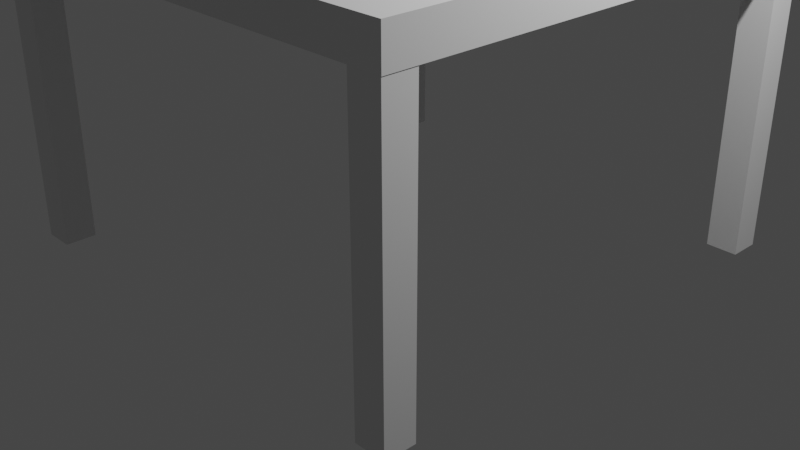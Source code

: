 # Source: Furniture.blend  (saved by Blender 3.4.6; exported with 4.5.12 LTS)
import bpy
from mathutils import Matrix  # noqa: F401  (used for matrix-valued properties, if any)

bpy.ops.wm.read_factory_settings(use_empty=True)
scene = bpy.context.scene
scene.name = 'Scene'

# ---- collections
col_collection_1_1 = bpy.data.collections.new('Collection 1 1'); scene.collection.children.link(col_collection_1_1)
col_collection_1 = bpy.data.collections.new('Collection 1'); scene.collection.children.link(col_collection_1)
col_collection = bpy.data.collections.new('Collection'); scene.collection.children.link(col_collection)

# ---- materials (node trees are filled in below, after node groups)
mat_material = bpy.data.materials.new('Material')
mat_material.alpha_threshold = 0.0
mat_material.use_transparent_shadow = False
mat_material.roughness = 0.5
mat_material.line_color = (0.0, 0.0, 0.0, 1.0)

# ---- material node trees
mat_material.use_nodes = True; mat_material.node_tree.nodes.clear()
_N = mat_material.node_tree.nodes; _L = mat_material.node_tree.links
n0 = _N.new('ShaderNodeOutputMaterial'); n0.name = 'Material Output'; n0.location = (300, 300)
n1 = _N.new('ShaderNodeBsdfPrincipled'); n1.name = 'Principled BSDF'; n1.location = (10, 300)
n1.distribution = 'GGX'
n1.subsurface_method = 'RANDOM_WALK_SKIN'
n1.inputs[3].default_value = 1.45
n1.inputs[27].default_value = (0.0, 0.0, 0.0, 1.0)
n1.inputs[28].default_value = 1.0
_L.new(n1.outputs[0], n0.inputs[0])
n0.is_active_output = True

# ---- world
world_world = bpy.data.worlds.new('World'); scene.world = world_world
world_world.use_nodes = True; world_world.node_tree.nodes.clear()
_N = world_world.node_tree.nodes; _L = world_world.node_tree.links
n0 = _N.new('ShaderNodeOutputWorld'); n0.name = 'World Output'; n0.location = (300, 300)
n1 = _N.new('ShaderNodeBackground'); n1.name = 'Background'; n1.location = (10, 300)
n1.inputs[0].default_value = (0.05088, 0.05088, 0.05088, 1.0)
_L.new(n1.outputs[0], n0.inputs[0])
n0.is_active_output = True
world_world.color = (0.05088, 0.05088, 0.05088)
world_world.use_sun_shadow = False
world_world.sun_shadow_jitter_overblur = 0.0

# ---- cameras
cam_camera = bpy.data.cameras.new('Camera')
cam_camera.clip_end = 100.0
cam_camera.ortho_scale = 7.314

# ---- lights
light_light = bpy.data.lights.new('Light', 'POINT')
light_light.transmission_factor = 0.0
light_light.energy = 1000.0
light_light.shadow_soft_size = 0.1
light_light.shadow_maximum_resolution = 0.006
light_light.use_absolute_resolution = True

# ---- meshes
me_cylinder = bpy.data.meshes.new('Cylinder')
me_cylinder.from_pydata([(-3.911e-08, 0.959, 0.5091), (-7.185e-08, 0.9247, 1.0), (0.1871, 0.9406, 0.5091), (0.1804, 0.9069, 1.0), (0.367, 0.886, 0.5091), (0.3539, 0.8543, 1.0), (0.5328, 0.7974, 0.5091), (0.5137, 0.7688, 1.0), (0.6781, 0.6781, 0.5091), (0.6538, 0.6538, 1.0), (0.7974, 0.5328, 0.5091), (0.7688, 0.5137, 1.0), (0.886, 0.367, 0.5091), (0.8543, 0.3539, 1.0), (0.9406, 0.1871, 0.5091), (0.9069, 0.1804, 1.0), (0.959, 6.111e-10, 0.5091), (0.9247, 1.123e-09, 1.0), (0.9406, -0.1871, 0.5091), (0.9069, -0.1804, 1.0), (0.886, -0.367, 0.5091), (0.8543, -0.3539, 1.0), (0.7974, -0.5328, 0.5091), (0.7688, -0.5137, 1.0), (0.6781, -0.6781, 0.5091), (0.6538, -0.6538, 1.0), (0.5328, -0.7974, 0.5091), (0.5137, -0.7688, 1.0), (0.367, -0.886, 0.5091), (0.3539, -0.8543, 1.0), (0.1871, -0.9406, 0.5091), (0.1804, -0.9069, 1.0), (-3.911e-08, -0.959, 0.5091), (-7.185e-08, -0.9247, 1.0), (-0.1871, -0.9406, 0.5091), (-0.1804, -0.9069, 1.0), (-0.367, -0.886, 0.5091), (-0.3539, -0.8543, 1.0), (-0.5328, -0.7974, 0.5091), (-0.5137, -0.7688, 1.0), (-0.6781, -0.6781, 0.5091), (-0.6538, -0.6538, 1.0), (-0.7974, -0.5328, 0.5091), (-0.7688, -0.5137, 1.0), (-0.886, -0.367, 0.5091), (-0.8543, -0.3539, 1.0), (-0.9406, -0.1871, 0.5091), (-0.9069, -0.1804, 1.0), (-0.959, 6.111e-10, 0.5091), (-0.9247, 1.123e-09, 1.0), (-0.9406, 0.1871, 0.5091), (-0.9069, 0.1804, 1.0), (-0.886, 0.367, 0.5091), (-0.8543, 0.3539, 1.0), (-0.7974, 0.5328, 0.5091), (-0.7688, 0.5137, 1.0), (-0.6781, 0.6781, 0.5091), (-0.6538, 0.6538, 1.0), (-0.5328, 0.7974, 0.5091), (-0.5137, 0.7688, 1.0), (-0.367, 0.886, 0.5091), (-0.3539, 0.8543, 1.0), (-0.1871, 0.9406, 0.5091), (-0.1804, 0.9069, 1.0), (0.0, 1.0, 0.8006), (0.1951, 0.9808, 0.8006), (0.3827, 0.9239, 0.8006), (0.5556, 0.8315, 0.8006), (0.7071, 0.7071, 0.8006), (0.8315, 0.5556, 0.8006), (0.9239, 0.3827, 0.8006), (0.9808, 0.1951, 0.8006), (1.0, 0.0, 0.8006), (0.9808, -0.1951, 0.8006), (0.9239, -0.3827, 0.8006), (0.8315, -0.5556, 0.8006), (0.7071, -0.7071, 0.8006), (0.5556, -0.8315, 0.8006), (0.3827, -0.9239, 0.8006), (0.1951, -0.9808, 0.8006), (0.0, -1.0, 0.8006), (-0.1951, -0.9808, 0.8006), (-0.3827, -0.9239, 0.8006), (-0.5556, -0.8315, 0.8006), (-0.7071, -0.7071, 0.8006), (-0.8315, -0.5556, 0.8006), (-0.9239, -0.3827, 0.8006), (-0.9808, -0.1951, 0.8006), (-1.0, 0.0, 0.8006), (-0.9808, 0.1951, 0.8006), (-0.9239, 0.3827, 0.8006), (-0.8315, 0.5556, 0.8006), (-0.7071, 0.7071, 0.8006), (-0.5556, 0.8315, 0.8006), (-0.3827, 0.9239, 0.8006), (-0.1951, 0.9808, 0.8006), (-1.168e-08, 0.9878, 0.9048), (0.1927, 0.9688, 0.9048), (0.378, 0.9126, 0.9048), (0.5488, 0.8213, 0.9048), (0.6984, 0.6984, 0.9048), (0.8213, 0.5488, 0.9048), (0.9126, 0.378, 0.9048), (0.9688, 0.1927, 0.9048), (0.9878, 1.825e-10, 0.9048), (0.9688, -0.1927, 0.9048), (0.9126, -0.378, 0.9048), (0.8213, -0.5488, 0.9048), (0.6984, -0.6984, 0.9048), (0.5488, -0.8213, 0.9048), (0.378, -0.9126, 0.9048), (0.1927, -0.9688, 0.9048), (-1.168e-08, -0.9878, 0.9048), (-0.1927, -0.9688, 0.9048), (-0.378, -0.9126, 0.9048), (-0.5488, -0.8213, 0.9048), (-0.6984, -0.6984, 0.9048), (-0.8213, -0.5488, 0.9048), (-0.9126, -0.378, 0.9048), (-0.9688, -0.1927, 0.9048), (-0.9878, 1.825e-10, 0.9048), (-0.9688, 0.1927, 0.9048), (-0.9126, 0.378, 0.9048), (-0.8213, 0.5488, 0.9048), (-0.6984, 0.6984, 0.9048), (-0.5488, 0.8213, 0.9048), (-0.378, 0.9126, 0.9048), (-0.1927, 0.9688, 0.9048), (0.1951, 0.9808, 0.5752), (0.3827, 0.9239, 0.5752), (0.5556, 0.8315, 0.5752), (0.7071, 0.7071, 0.5752), (0.8315, 0.5556, 0.5752), (0.9239, 0.3827, 0.5752), (0.9808, 0.1951, 0.5752), (1.0, 0.0, 0.5752), (0.9808, -0.1951, 0.5752), (0.9239, -0.3827, 0.5752), (0.8315, -0.5556, 0.5752), (0.7071, -0.7071, 0.5752), (0.5556, -0.8315, 0.5752), (0.3827, -0.9239, 0.5752), (0.1951, -0.9808, 0.5752), (0.0, -1.0, 0.5752), (-0.1951, -0.9808, 0.5752), (-0.3827, -0.9239, 0.5752), (-0.5556, -0.8315, 0.5752), (-0.7071, -0.7071, 0.5752), (-0.8315, -0.5556, 0.5752), (-0.9239, -0.3827, 0.5752), (-0.9808, -0.1951, 0.5752), (-1.0, 0.0, 0.5752), (-0.9808, 0.1951, 0.5752), (-0.9239, 0.3827, 0.5752), (-0.8315, 0.5556, 0.5752), (-0.7071, 0.7071, 0.5752), (-0.5556, 0.8315, 0.5752), (-0.3827, 0.9239, 0.5752), (-0.1951, 0.9808, 0.5752), (0.0, 1.0, 0.5752)], [], [(96, 1, 3, 97), (97, 3, 5, 98), (98, 5, 7, 99), (99, 7, 9, 100), (100, 9, 11, 101), (101, 11, 13, 102), (102, 13, 15, 103), (103, 15, 17, 104), (104, 17, 19, 105), (105, 19, 21, 106), (106, 21, 23, 107), (107, 23, 25, 108), (108, 25, 27, 109), (109, 27, 29, 110), (110, 29, 31, 111), (111, 31, 33, 112), (112, 33, 35, 113), (113, 35, 37, 114), (114, 37, 39, 115), (115, 39, 41, 116), (116, 41, 43, 117), (117, 43, 45, 118), (118, 45, 47, 119), (119, 47, 49, 120), (120, 49, 51, 121), (121, 51, 53, 122), (122, 53, 55, 123), (123, 55, 57, 124), (124, 57, 59, 125), (125, 59, 61, 126), (3, 1, 63, 61, 59, 57, 55, 53, 51, 49, 47, 45, 43, 41, 39, 37, 35, 33, 31, 29, 27, 25, 23, 21, 19, 17, 15, 13, 11, 9, 7, 5), (126, 61, 63, 127), (127, 63, 1, 96), (0, 2, 4, 6, 8, 10, 12, 14, 16, 18, 20, 22, 24, 26, 28, 30, 32, 34, 36, 38, 40, 42, 44, 46, 48, 50, 52, 54, 56, 58, 60, 62), (158, 95, 64, 159), (157, 94, 95, 158), (156, 93, 94, 157), (155, 92, 93, 156), (154, 91, 92, 155), (153, 90, 91, 154), (152, 89, 90, 153), (151, 88, 89, 152), (150, 87, 88, 151), (149, 86, 87, 150), (148, 85, 86, 149), (147, 84, 85, 148), (146, 83, 84, 147), (145, 82, 83, 146), (144, 81, 82, 145), (143, 80, 81, 144), (142, 79, 80, 143), (141, 78, 79, 142), (140, 77, 78, 141), (139, 76, 77, 140), (138, 75, 76, 139), (137, 74, 75, 138), (136, 73, 74, 137), (135, 72, 73, 136), (134, 71, 72, 135), (133, 70, 71, 134), (132, 69, 70, 133), (131, 68, 69, 132), (130, 67, 68, 131), (129, 66, 67, 130), (128, 65, 66, 129), (159, 64, 65, 128), (95, 127, 96, 64), (94, 126, 127, 95), (93, 125, 126, 94), (92, 124, 125, 93), (91, 123, 124, 92), (90, 122, 123, 91), (89, 121, 122, 90), (88, 120, 121, 89), (87, 119, 120, 88), (86, 118, 119, 87), (85, 117, 118, 86), (84, 116, 117, 85), (83, 115, 116, 84), (82, 114, 115, 83), (81, 113, 114, 82), (80, 112, 113, 81), (79, 111, 112, 80), (78, 110, 111, 79), (77, 109, 110, 78), (76, 108, 109, 77), (75, 107, 108, 76), (74, 106, 107, 75), (73, 105, 106, 74), (72, 104, 105, 73), (71, 103, 104, 72), (70, 102, 103, 71), (69, 101, 102, 70), (68, 100, 101, 69), (67, 99, 100, 68), (66, 98, 99, 67), (65, 97, 98, 66), (64, 96, 97, 65), (0, 159, 128, 2), (2, 128, 129, 4), (4, 129, 130, 6), (6, 130, 131, 8), (8, 131, 132, 10), (10, 132, 133, 12), (12, 133, 134, 14), (14, 134, 135, 16), (16, 135, 136, 18), (18, 136, 137, 20), (20, 137, 138, 22), (22, 138, 139, 24), (24, 139, 140, 26), (26, 140, 141, 28), (28, 141, 142, 30), (30, 142, 143, 32), (32, 143, 144, 34), (34, 144, 145, 36), (36, 145, 146, 38), (38, 146, 147, 40), (40, 147, 148, 42), (42, 148, 149, 44), (44, 149, 150, 46), (46, 150, 151, 48), (48, 151, 152, 50), (50, 152, 153, 52), (52, 153, 154, 54), (54, 154, 155, 56), (56, 155, 156, 58), (58, 156, 157, 60), (60, 157, 158, 62), (62, 158, 159, 0)])
_uv = me_cylinder.uv_layers.new(name='UVMap')
_uv.uv.foreach_set('vector', [1.0, 0.9031, 1.0, 1.0, 0.9688, 1.0, 0.9688, 0.9031, 0.9688, 0.9031, 0.9688, 1.0, 0.9375, 1.0, 0.9375, 0.9031, 0.9375, 0.9031, 0.9375, 1.0, 0.9062, 1.0, 0.9062, 0.9031, 0.9062, 0.9031, 0.9062, 1.0, 0.875, 1.0, 0.875, 0.9031, 0.875, 0.9031, 0.875, 1.0, 0.8438, 1.0, 0.8438, 0.9031, 0.8438, 0.9031, 0.8438, 1.0, 0.8125, 1.0, 0.8125, 0.9031, 0.8125, 0.9031, 0.8125, 1.0, 0.7812, 1.0, 0.7812, 0.9031, 0.7812, 0.9031, 0.7812, 1.0, 0.75, 1.0, 0.75, 0.9031, 0.75, 0.9031, 0.75, 1.0, 0.7188, 1.0, 0.7188, 0.9031, 0.7188, 0.9031, 0.7188, 1.0, 0.6875, 1.0, 0.6875, 0.9031, 0.6875, 0.9031, 0.6875, 1.0, 0.6562, 1.0, 0.6562, 0.9031, 0.6562, 0.9031, 0.6562, 1.0, 0.625, 1.0, 0.625, 0.9031, 0.625, 0.9031, 0.625, 1.0, 0.5938, 1.0, 0.5938, 0.9031, 0.5938, 0.9031, 0.5938, 1.0, 0.5625, 1.0, 0.5625, 0.9031, 0.5625, 0.9031, 0.5625, 1.0, 0.5312, 1.0, 0.5312, 0.9031, 0.5312, 0.9031, 0.5312, 1.0, 0.5, 1.0, 0.5, 0.9031, 0.5, 0.9031, 0.5, 1.0, 0.4688, 1.0, 0.4688, 0.9031, 0.4688, 0.9031, 0.4688, 1.0, 0.4375, 1.0, 0.4375, 0.9031, 0.4375, 0.9031, 0.4375, 1.0, 0.4062, 1.0, 0.4062, 0.9031, 0.4062, 0.9031, 0.4062, 1.0, 0.375, 1.0, 0.375, 0.9031, 0.375, 0.9031, 0.375, 1.0, 0.3438, 1.0, 0.3438, 0.9031, 0.3438, 0.9031, 0.3438, 1.0, 0.3125, 1.0, 0.3125, 0.9031, 0.3125, 0.9031, 0.3125, 1.0, 0.2812, 1.0, 0.2812, 0.9031, 0.2812, 0.9031, 0.2812, 1.0, 0.25, 1.0, 0.25, 0.9031, 0.25, 0.9031, 0.25, 1.0, 0.2188, 1.0, 0.2188, 0.9031, 0.2188, 0.9031, 0.2188, 1.0, 0.1875, 1.0, 0.1875, 0.9031, 0.1875, 0.9031, 0.1875, 1.0, 0.1562, 1.0, 0.1562, 0.9031, 0.1562, 0.9031, 0.1562, 1.0, 0.125, 1.0, 0.125, 0.9031, 0.125, 0.9031, 0.125, 1.0, 0.09375, 1.0, 0.09375, 0.9031, 0.09375, 0.9031, 0.09375, 1.0, 0.0625, 1.0, 0.0625, 0.9031, 0.2968, 0.4854, 0.25, 0.49, 0.2032, 0.4854, 0.1582, 0.4717, 0.1167, 0.4496, 0.08029, 0.4197, 0.05045, 0.3833, 0.02827, 0.3418, 0.01461, 0.2968, 0.01, 0.25, 0.01461, 0.2032, 0.02827, 0.1582, 0.05045, 0.1167, 0.08029, 0.08029, 0.1167, 0.05045, 0.1582, 0.02827, 0.2032, 0.01461, 0.25, 0.01, 0.2968, 0.01461, 0.3418, 0.02827, 0.3833, 0.05045, 0.4197, 0.08029, 0.4496, 0.1167, 0.4717, 0.1582, 0.4854, 0.2032, 0.49, 0.25, 0.4854, 0.2968, 0.4717, 0.3418, 0.4496, 0.3833, 0.4197, 0.4197, 0.3833, 0.4496, 0.3418, 0.4717, 0.0625, 0.9031, 0.0625, 1.0, 0.03125, 1.0, 0.03125, 0.9031, 0.03125, 0.9031, 0.03125, 1.0, 0.0, 1.0, 0.0, 0.9031, 0.75, 0.49, 0.7968, 0.4854, 0.8418, 0.4717, 0.8833, 0.4496, 0.9197, 0.4197, 0.9496, 0.3833, 0.9717, 0.3418, 0.9854, 0.2968, 0.99, 0.25, 0.9854, 0.2032, 0.9717, 0.1582, 0.9496, 0.1167, 0.9197, 0.08029, 0.8833, 0.05045, 0.8418, 0.02827, 0.7968, 0.01461, 0.75, 0.01, 0.7032, 0.01461, 0.6582, 0.02827, 0.6167, 0.05045, 0.5803, 0.08029, 0.5504, 0.1167, 0.5283, 0.1582, 0.5146, 0.2032, 0.51, 0.25, 0.5146, 0.2968, 0.5283, 0.3418, 0.5504, 0.3833, 0.5803, 0.4197, 0.6167, 0.4496, 0.6582, 0.4717, 0.7032, 0.4854, 0.03125, 0.5674, 0.03125, 0.7969, 0.0, 0.7969, 0.0, 0.5674, 0.0625, 0.5674, 0.0625, 0.7969, 0.03125, 0.7969, 0.03125, 0.5674, 0.09375, 0.5674, 0.09375, 0.7969, 0.0625, 0.7969, 0.0625, 0.5674, 0.125, 0.5674, 0.125, 0.7969, 0.09375, 0.7969, 0.09375, 0.5674, 0.1562, 0.5674, 0.1562, 0.7969, 0.125, 0.7969, 0.125, 0.5674, 0.1875, 0.5674, 0.1875, 0.7969, 0.1562, 0.7969, 0.1562, 0.5674, 0.2188, 0.5674, 0.2188, 0.7969, 0.1875, 0.7969, 0.1875, 0.5674, 0.25, 0.5674, 0.25, 0.7969, 0.2188, 0.7969, 0.2188, 0.5674, 0.2812, 0.5674, 0.2812, 0.7969, 0.25, 0.7969, 0.25, 0.5674, 0.3125, 0.5674, 0.3125, 0.7969, 0.2812, 0.7969, 0.2812, 0.5674, 0.3438, 0.5674, 0.3438, 0.7969, 0.3125, 0.7969, 0.3125, 0.5674, 0.375, 0.5674, 0.375, 0.7969, 0.3438, 0.7969, 0.3438, 0.5674, 0.4062, 0.5674, 0.4062, 0.7969, 0.375, 0.7969, 0.375, 0.5674, 0.4375, 0.5674, 0.4375, 0.7969, 0.4062, 0.7969, 0.4062, 0.5674, 0.4688, 0.5674, 0.4688, 0.7969, 0.4375, 0.7969, 0.4375, 0.5674, 0.5, 0.5674, 0.5, 0.7969, 0.4688, 0.7969, 0.4688, 0.5674, 0.5312, 0.5674, 0.5312, 0.7969, 0.5, 0.7969, 0.5, 0.5674, 0.5625, 0.5674, 0.5625, 0.7969, 0.5312, 0.7969, 0.5312, 0.5674, 0.5938, 0.5674, 0.5938, 0.7969, 0.5625, 0.7969, 0.5625, 0.5674, 0.625, 0.5674, 0.625, 0.7969, 0.5938, 0.7969, 0.5938, 0.5674, 0.6562, 0.5674, 0.6562, 0.7969, 0.625, 0.7969, 0.625, 0.5674, 0.6875, 0.5674, 0.6875, 0.7969, 0.6562, 0.7969, 0.6562, 0.5674, 0.7188, 0.5674, 0.7188, 0.7969, 0.6875, 0.7969, 0.6875, 0.5674, 0.75, 0.5674, 0.75, 0.7969, 0.7188, 0.7969, 0.7188, 0.5674, 0.7812, 0.5674, 0.7812, 0.7969, 0.75, 0.7969, 0.75, 0.5674, 0.8125, 0.5674, 0.8125, 0.7969, 0.7812, 0.7969, 0.7812, 0.5674, 0.8438, 0.5674, 0.8438, 0.7969, 0.8125, 0.7969, 0.8125, 0.5674, 0.875, 0.5674, 0.875, 0.7969, 0.8438, 0.7969, 0.8438, 0.5674, 0.9062, 0.5674, 0.9062, 0.7969, 0.875, 0.7969, 0.875, 0.5674, 0.9375, 0.5674, 0.9375, 0.7969, 0.9062, 0.7969, 0.9062, 0.5674, 0.9688, 0.5674, 0.9688, 0.7969, 0.9375, 0.7969, 0.9375, 0.5674, 1.0, 0.5674, 1.0, 0.7969, 0.9688, 0.7969, 0.9688, 0.5674, 0.03125, 0.7969, 0.03125, 0.9031, 0.0, 0.9031, 0.0, 0.7969, 0.0625, 0.7969, 0.0625, 0.9031, 0.03125, 0.9031, 0.03125, 0.7969, 0.09375, 0.7969, 0.09375, 0.9031, 0.0625, 0.9031, 0.0625, 0.7969, 0.125, 0.7969, 0.125, 0.9031, 0.09375, 0.9031, 0.09375, 0.7969, 0.1562, 0.7969, 0.1562, 0.9031, 0.125, 0.9031, 0.125, 0.7969, 0.1875, 0.7969, 0.1875, 0.9031, 0.1562, 0.9031, 0.1562, 0.7969, 0.2188, 0.7969, 0.2188, 0.9031, 0.1875, 0.9031, 0.1875, 0.7969, 0.25, 0.7969, 0.25, 0.9031, 0.2188, 0.9031, 0.2188, 0.7969, 0.2812, 0.7969, 0.2812, 0.9031, 0.25, 0.9031, 0.25, 0.7969, 0.3125, 0.7969, 0.3125, 0.9031, 0.2812, 0.9031, 0.2812, 0.7969, 0.3438, 0.7969, 0.3438, 0.9031, 0.3125, 0.9031, 0.3125, 0.7969, 0.375, 0.7969, 0.375, 0.9031, 0.3438, 0.9031, 0.3438, 0.7969, 0.4062, 0.7969, 0.4062, 0.9031, 0.375, 0.9031, 0.375, 0.7969, 0.4375, 0.7969, 0.4375, 0.9031, 0.4062, 0.9031, 0.4062, 0.7969, 0.4688, 0.7969, 0.4688, 0.9031, 0.4375, 0.9031, 0.4375, 0.7969, 0.5, 0.7969, 0.5, 0.9031, 0.4688, 0.9031, 0.4688, 0.7969, 0.5312, 0.7969, 0.5312, 0.9031, 0.5, 0.9031, 0.5, 0.7969, 0.5625, 0.7969, 0.5625, 0.9031, 0.5312, 0.9031, 0.5312, 0.7969, 0.5938, 0.7969, 0.5938, 0.9031, 0.5625, 0.9031, 0.5625, 0.7969, 0.625, 0.7969, 0.625, 0.9031, 0.5938, 0.9031, 0.5938, 0.7969, 0.6562, 0.7969, 0.6562, 0.9031, 0.625, 0.9031, 0.625, 0.7969, 0.6875, 0.7969, 0.6875, 0.9031, 0.6562, 0.9031, 0.6562, 0.7969, 0.7188, 0.7969, 0.7188, 0.9031, 0.6875, 0.9031, 0.6875, 0.7969, 0.75, 0.7969, 0.75, 0.9031, 0.7188, 0.9031, 0.7188, 0.7969, 0.7812, 0.7969, 0.7812, 0.9031, 0.75, 0.9031, 0.75, 0.7969, 0.8125, 0.7969, 0.8125, 0.9031, 0.7812, 0.9031, 0.7812, 0.7969, 0.8438, 0.7969, 0.8438, 0.9031, 0.8125, 0.9031, 0.8125, 0.7969, 0.875, 0.7969, 0.875, 0.9031, 0.8438, 0.9031, 0.8438, 0.7969, 0.9062, 0.7969, 0.9062, 0.9031, 0.875, 0.9031, 0.875, 0.7969, 0.9375, 0.7969, 0.9375, 0.9031, 0.9062, 0.9031, 0.9062, 0.7969, 0.9688, 0.7969, 0.9688, 0.9031, 0.9375, 0.9031, 0.9375, 0.7969, 1.0, 0.7969, 1.0, 0.9031, 0.9688, 0.9031, 0.9688, 0.7969, 1.0, 0.5, 1.0, 0.5674, 0.9688, 0.5674, 0.9688, 0.5, 0.9688, 0.5, 0.9688, 0.5674, 0.9375, 0.5674, 0.9375, 0.5, 0.9375, 0.5, 0.9375, 0.5674, 0.9062, 0.5674, 0.9062, 0.5, 0.9062, 0.5, 0.9062, 0.5674, 0.875, 0.5674, 0.875, 0.5, 0.875, 0.5, 0.875, 0.5674, 0.8438, 0.5674, 0.8438, 0.5, 0.8438, 0.5, 0.8438, 0.5674, 0.8125, 0.5674, 0.8125, 0.5, 0.8125, 0.5, 0.8125, 0.5674, 0.7812, 0.5674, 0.7812, 0.5, 0.7812, 0.5, 0.7812, 0.5674, 0.75, 0.5674, 0.75, 0.5, 0.75, 0.5, 0.75, 0.5674, 0.7188, 0.5674, 0.7188, 0.5, 0.7188, 0.5, 0.7188, 0.5674, 0.6875, 0.5674, 0.6875, 0.5, 0.6875, 0.5, 0.6875, 0.5674, 0.6562, 0.5674, 0.6562, 0.5, 0.6562, 0.5, 0.6562, 0.5674, 0.625, 0.5674, 0.625, 0.5, 0.625, 0.5, 0.625, 0.5674, 0.5938, 0.5674, 0.5938, 0.5, 0.5938, 0.5, 0.5938, 0.5674, 0.5625, 0.5674, 0.5625, 0.5, 0.5625, 0.5, 0.5625, 0.5674, 0.5312, 0.5674, 0.5312, 0.5, 0.5312, 0.5, 0.5312, 0.5674, 0.5, 0.5674, 0.5, 0.5, 0.5, 0.5, 0.5, 0.5674, 0.4688, 0.5674, 0.4688, 0.5, 0.4688, 0.5, 0.4688, 0.5674, 0.4375, 0.5674, 0.4375, 0.5, 0.4375, 0.5, 0.4375, 0.5674, 0.4062, 0.5674, 0.4062, 0.5, 0.4062, 0.5, 0.4062, 0.5674, 0.375, 0.5674, 0.375, 0.5, 0.375, 0.5, 0.375, 0.5674, 0.3438, 0.5674, 0.3438, 0.5, 0.3438, 0.5, 0.3438, 0.5674, 0.3125, 0.5674, 0.3125, 0.5, 0.3125, 0.5, 0.3125, 0.5674, 0.2812, 0.5674, 0.2812, 0.5, 0.2812, 0.5, 0.2812, 0.5674, 0.25, 0.5674, 0.25, 0.5, 0.25, 0.5, 0.25, 0.5674, 0.2188, 0.5674, 0.2188, 0.5, 0.2188, 0.5, 0.2188, 0.5674, 0.1875, 0.5674, 0.1875, 0.5, 0.1875, 0.5, 0.1875, 0.5674, 0.1562, 0.5674, 0.1562, 0.5, 0.1562, 0.5, 0.1562, 0.5674, 0.125, 0.5674, 0.125, 0.5, 0.125, 0.5, 0.125, 0.5674, 0.09375, 0.5674, 0.09375, 0.5, 0.09375, 0.5, 0.09375, 0.5674, 0.0625, 0.5674, 0.0625, 0.5, 0.0625, 0.5, 0.0625, 0.5674, 0.03125, 0.5674, 0.03125, 0.5, 0.03125, 0.5, 0.03125, 0.5674, 0.0, 0.5674, 0.0, 0.5])
me_cylinder.update()
me_cylinder_001 = bpy.data.meshes.new('Cylinder.001')
me_cylinder_001.from_pydata([(-0.385, 0.1195, 0.06025), (-0.3106, 0.1492, 0.3336), (-0.3656, 0.1159, 0.0551), (-0.2843, 0.1442, 0.3266), (-0.3473, 0.1084, 0.05013), (-0.2594, 0.1341, 0.3199), (-0.3309, 0.0973, 0.04553), (-0.237, 0.119, 0.3136), (-0.3168, 0.08311, 0.04148), (-0.2179, 0.09977, 0.3081), (-0.3057, 0.06635, 0.03814), (-0.2029, 0.077, 0.3036), (-0.298, 0.04764, 0.03562), (-0.1924, 0.0516, 0.3002), (-0.294, 0.02772, 0.03404), (-0.187, 0.02455, 0.298), (-0.2938, 0.007343, 0.03344), (-0.1867, -0.003119, 0.2972), (-0.2975, -0.0127, 0.03386), (-0.1917, -0.03034, 0.2978), (-0.3049, -0.03165, 0.03528), (-0.2018, -0.05607, 0.2997), (-0.3157, -0.04876, 0.03763), (-0.2165, -0.07931, 0.3029), (-0.3295, -0.0634, 0.04084), (-0.2352, -0.09917, 0.3073), (-0.3458, -0.07498, 0.04478), (-0.2574, -0.1149, 0.3126), (-0.364, -0.08306, 0.04929), (-0.282, -0.1259, 0.3187), (-0.3833, -0.08735, 0.05421), (-0.3083, -0.1317, 0.3254), (-0.403, -0.08766, 0.05934), (-0.335, -0.1321, 0.3324), (-0.4224, -0.084, 0.06449), (-0.3614, -0.1271, 0.3394), (-0.4407, -0.07649, 0.06946), (-0.3862, -0.117, 0.3461), (-0.4572, -0.06543, 0.07406), (-0.4086, -0.1019, 0.3524), (-0.4713, -0.05124, 0.07811), (-0.4277, -0.08267, 0.3579), (-0.4824, -0.03448, 0.08145), (-0.4428, -0.05991, 0.3624), (-0.4901, -0.01577, 0.08397), (-0.4532, -0.03451, 0.3658), (-0.4941, 0.004151, 0.08555), (-0.4587, -0.007453, 0.368), (-0.4942, 0.02453, 0.08615), (-0.4589, 0.02022, 0.3688), (-0.4906, 0.04457, 0.08573), (-0.4539, 0.04744, 0.3682), (-0.4832, 0.06352, 0.08431), (-0.4439, 0.07316, 0.3663), (-0.4724, 0.08063, 0.08196), (-0.4292, 0.09641, 0.3631), (-0.4585, 0.09527, 0.07875), (-0.4104, 0.1163, 0.3587), (-0.4422, 0.1068, 0.07481), (-0.3883, 0.132, 0.3534), (-0.4241, 0.1149, 0.0703), (-0.3636, 0.143, 0.3473), (-0.4047, 0.1192, 0.06538), (-0.3374, 0.1488, 0.3406), (0.03411, 0.1112, 1.548), (0.007798, 0.1162, 1.555), (0.05895, 0.101, 1.542), (0.08135, 0.086, 1.535), (0.1005, 0.06674, 1.53), (0.1155, 0.04397, 1.525), (0.126, 0.01857, 1.522), (0.1314, -0.008483, 1.52), (0.1317, -0.03615, 1.519), (0.1267, -0.06337, 1.52), (0.1166, -0.0891, 1.522), (0.1019, -0.1123, 1.525), (0.08317, -0.1322, 1.529), (0.06103, -0.1479, 1.534), (0.03637, -0.1589, 1.541), (0.01014, -0.1647, 1.547), (-0.01665, -0.1652, 1.554), (-0.04296, -0.1602, 1.561), (-0.0678, -0.15, 1.568), (-0.0902, -0.135, 1.574), (-0.1093, -0.1157, 1.58), (-0.1244, -0.09294, 1.584), (-0.1348, -0.06754, 1.588), (-0.1403, -0.04049, 1.59), (-0.1405, -0.01282, 1.591), (-0.1355, 0.0144, 1.59), (-0.1255, 0.04013, 1.588), (-0.1108, 0.06337, 1.585), (-0.09202, 0.08324, 1.581), (-0.06988, 0.09897, 1.575), (-0.04522, 0.1099, 1.569), (-0.01899, 0.1158, 1.562), (-0.3735, 0.1558, 0.09217), (-0.3472, 0.1508, 0.08517), (-0.3224, 0.1406, 0.07843), (-0.3, 0.1256, 0.07218), (-0.2809, 0.1063, 0.06668), (-0.2658, 0.08353, 0.06214), (-0.2553, 0.05813, 0.05873), (-0.2499, 0.03108, 0.05657), (-0.2496, 0.003409, 0.05577), (-0.2546, -0.02381, 0.05633), (-0.2647, -0.04954, 0.05825), (-0.2794, -0.07278, 0.06145), (-0.2981, -0.09265, 0.06581), (-0.3203, -0.1084, 0.07115), (-0.345, -0.1194, 0.07728), (-0.3712, -0.1252, 0.08396), (-0.398, -0.1256, 0.09093), (-0.4243, -0.1206, 0.09792), (-0.4491, -0.1104, 0.1047), (-0.4715, -0.09541, 0.1109), (-0.4906, -0.07615, 0.1164), (-0.5057, -0.05338, 0.121), (-0.5162, -0.02798, 0.1244), (-0.5216, -0.0009253, 0.1265), (-0.5218, 0.02674, 0.1273), (-0.5168, 0.05396, 0.1268), (-0.5068, 0.07969, 0.1248), (-0.4921, 0.1029, 0.1216), (-0.4733, 0.1228, 0.1173), (-0.4512, 0.1385, 0.1119), (-0.4265, 0.1495, 0.1058), (-0.4003, 0.1553, 0.09914)], [], [(96, 1, 3, 97), (97, 3, 5, 98), (98, 5, 7, 99), (99, 7, 9, 100), (100, 9, 11, 101), (101, 11, 13, 102), (102, 13, 15, 103), (103, 15, 17, 104), (104, 17, 19, 105), (105, 19, 21, 106), (106, 21, 23, 107), (107, 23, 25, 108), (108, 25, 27, 109), (109, 27, 29, 110), (110, 29, 31, 111), (111, 31, 33, 112), (112, 33, 35, 113), (113, 35, 37, 114), (114, 37, 39, 115), (115, 39, 41, 116), (116, 41, 43, 117), (117, 43, 45, 118), (118, 45, 47, 119), (119, 47, 49, 120), (120, 49, 51, 121), (121, 51, 53, 122), (122, 53, 55, 123), (123, 55, 57, 124), (124, 57, 59, 125), (125, 59, 61, 126), (21, 19, 73, 74), (126, 61, 63, 127), (127, 63, 1, 96), (0, 2, 4, 6, 8, 10, 12, 14, 16, 18, 20, 22, 24, 26, 28, 30, 32, 34, 36, 38, 40, 42, 44, 46, 48, 50, 52, 54, 56, 58, 60, 62), (64, 65, 95, 94, 93, 92, 91, 90, 89, 88, 87, 86, 85, 84, 83, 82, 81, 80, 79, 78, 77, 76, 75, 74, 73, 72, 71, 70, 69, 68, 67, 66), (39, 37, 82, 83), (57, 55, 91, 92), (13, 11, 69, 70), (31, 29, 78, 79), (49, 47, 87, 88), (5, 3, 64, 66), (23, 21, 74, 75), (41, 39, 83, 84), (59, 57, 92, 93), (15, 13, 70, 71), (33, 31, 79, 80), (51, 49, 88, 89), (7, 5, 66, 67), (25, 23, 75, 76), (43, 41, 84, 85), (61, 59, 93, 94), (17, 15, 71, 72), (35, 33, 80, 81), (53, 51, 89, 90), (9, 7, 67, 68), (27, 25, 76, 77), (45, 43, 85, 86), (63, 61, 94, 95), (19, 17, 72, 73), (37, 35, 81, 82), (55, 53, 90, 91), (11, 9, 68, 69), (29, 27, 77, 78), (47, 45, 86, 87), (3, 1, 65, 64), (1, 63, 95, 65), (62, 127, 96, 0), (60, 126, 127, 62), (58, 125, 126, 60), (56, 124, 125, 58), (54, 123, 124, 56), (52, 122, 123, 54), (50, 121, 122, 52), (48, 120, 121, 50), (46, 119, 120, 48), (44, 118, 119, 46), (42, 117, 118, 44), (40, 116, 117, 42), (38, 115, 116, 40), (36, 114, 115, 38), (34, 113, 114, 36), (32, 112, 113, 34), (30, 111, 112, 32), (28, 110, 111, 30), (26, 109, 110, 28), (24, 108, 109, 26), (22, 107, 108, 24), (20, 106, 107, 22), (18, 105, 106, 20), (16, 104, 105, 18), (14, 103, 104, 16), (12, 102, 103, 14), (10, 101, 102, 12), (8, 100, 101, 10), (6, 99, 100, 8), (4, 98, 99, 6), (2, 97, 98, 4), (0, 96, 97, 2)])
_uv = me_cylinder_001.uv_layers.new(name='UVMap')
_uv.uv.foreach_set('vector', [1.0, 0.5581, 1.0, 1.0, 0.9688, 1.0, 0.9688, 0.5581, 0.9688, 0.5581, 0.9688, 1.0, 0.9375, 1.0, 0.9375, 0.5581, 0.9375, 0.5581, 0.9375, 1.0, 0.9062, 1.0, 0.9062, 0.5581, 0.9062, 0.5581, 0.9062, 1.0, 0.875, 1.0, 0.875, 0.5581, 0.875, 0.5581, 0.875, 1.0, 0.8438, 1.0, 0.8438, 0.5581, 0.8438, 0.5581, 0.8438, 1.0, 0.8125, 1.0, 0.8125, 0.5581, 0.8125, 0.5581, 0.8125, 1.0, 0.7812, 1.0, 0.7812, 0.5581, 0.7812, 0.5581, 0.7812, 1.0, 0.75, 1.0, 0.75, 0.5581, 0.75, 0.5581, 0.75, 1.0, 0.7188, 1.0, 0.7188, 0.5581, 0.7188, 0.5581, 0.7188, 1.0, 0.6875, 1.0, 0.6875, 0.5581, 0.6875, 0.5581, 0.6875, 1.0, 0.6562, 1.0, 0.6563, 0.5581, 0.6563, 0.5581, 0.6562, 1.0, 0.625, 1.0, 0.625, 0.5581, 0.625, 0.5581, 0.625, 1.0, 0.5938, 1.0, 0.5938, 0.5581, 0.5938, 0.5581, 0.5938, 1.0, 0.5625, 1.0, 0.5625, 0.5581, 0.5625, 0.5581, 0.5625, 1.0, 0.5312, 1.0, 0.5312, 0.5581, 0.5312, 0.5581, 0.5312, 1.0, 0.5, 1.0, 0.5, 0.5581, 0.5, 0.5581, 0.5, 1.0, 0.4688, 1.0, 0.4688, 0.5581, 0.4688, 0.5581, 0.4688, 1.0, 0.4375, 1.0, 0.4375, 0.5581, 0.4375, 0.5581, 0.4375, 1.0, 0.4062, 1.0, 0.4062, 0.5581, 0.4062, 0.5581, 0.4062, 1.0, 0.375, 1.0, 0.375, 0.5581, 0.375, 0.5581, 0.375, 1.0, 0.3438, 1.0, 0.3438, 0.5581, 0.3438, 0.5581, 0.3438, 1.0, 0.3125, 1.0, 0.3125, 0.5581, 0.3125, 0.5581, 0.3125, 1.0, 0.2812, 1.0, 0.2812, 0.5581, 0.2812, 0.5581, 0.2812, 1.0, 0.25, 1.0, 0.25, 0.5581, 0.25, 0.5581, 0.25, 1.0, 0.2188, 1.0, 0.2188, 0.5581, 0.2188, 0.5581, 0.2188, 1.0, 0.1875, 1.0, 0.1875, 0.5581, 0.1875, 0.5581, 0.1875, 1.0, 0.1562, 1.0, 0.1562, 0.5581, 0.1562, 0.5581, 0.1562, 1.0, 0.125, 1.0, 0.125, 0.5581, 0.125, 0.5581, 0.125, 1.0, 0.09375, 1.0, 0.09375, 0.5581, 0.09375, 0.5581, 0.09375, 1.0, 0.0625, 1.0, 0.0625, 0.5581, 0.6875, 1.0, 0.7188, 1.0, 0.7188, 1.0, 0.6875, 1.0, 0.0625, 0.5581, 0.0625, 1.0, 0.03125, 1.0, 0.03125, 0.5581, 0.03125, 0.5581, 0.03125, 1.0, 0.0, 1.0, 0.0, 0.5581, 0.75, 0.49, 0.7968, 0.4854, 0.8418, 0.4717, 0.8833, 0.4496, 0.9197, 0.4197, 0.9496, 0.3833, 0.9717, 0.3418, 0.9854, 0.2968, 0.99, 0.25, 0.9854, 0.2032, 0.9717, 0.1582, 0.9496, 0.1167, 0.9197, 0.08029, 0.8833, 0.05045, 0.8418, 0.02827, 0.7968, 0.01461, 0.75, 0.01, 0.7032, 0.01461, 0.6582, 0.02827, 0.6167, 0.05045, 0.5803, 0.08029, 0.5504, 0.1167, 0.5283, 0.1582, 0.5146, 0.2032, 0.51, 0.25, 0.5146, 0.2968, 0.5283, 0.3418, 0.5504, 0.3833, 0.5803, 0.4197, 0.6167, 0.4496, 0.6582, 0.4717, 0.7032, 0.4854, 0.2968, 0.4854, 0.25, 0.49, 0.2032, 0.4854, 0.1582, 0.4717, 0.1167, 0.4496, 0.08029, 0.4197, 0.05045, 0.3833, 0.02827, 0.3418, 0.01461, 0.2968, 0.01, 0.25, 0.01461, 0.2032, 0.02827, 0.1582, 0.05045, 0.1167, 0.08029, 0.08029, 0.1167, 0.05045, 0.1582, 0.02827, 0.2032, 0.01461, 0.25, 0.01, 0.2968, 0.01461, 0.3418, 0.02827, 0.3833, 0.05045, 0.4197, 0.08029, 0.4496, 0.1167, 0.4717, 0.1582, 0.4854, 0.2032, 0.49, 0.25, 0.4854, 0.2968, 0.4717, 0.3418, 0.4496, 0.3833, 0.4197, 0.4197, 0.3833, 0.4496, 0.3418, 0.4717, 0.4062, 1.0, 0.4375, 1.0, 0.4375, 1.0, 0.4062, 1.0, 0.125, 1.0, 0.1562, 1.0, 0.1562, 1.0, 0.125, 1.0, 0.8125, 1.0, 0.8438, 1.0, 0.8438, 1.0, 0.8125, 1.0, 0.5312, 1.0, 0.5625, 1.0, 0.5625, 1.0, 0.5312, 1.0, 0.25, 1.0, 0.2812, 1.0, 0.2812, 1.0, 0.25, 1.0, 0.9375, 1.0, 0.9688, 1.0, 0.9688, 1.0, 0.9375, 1.0, 0.6562, 1.0, 0.6875, 1.0, 0.6875, 1.0, 0.6562, 1.0, 0.375, 1.0, 0.4062, 1.0, 0.4062, 1.0, 0.375, 1.0, 0.09375, 1.0, 0.125, 1.0, 0.125, 1.0, 0.09375, 1.0, 0.7812, 1.0, 0.8125, 1.0, 0.8125, 1.0, 0.7812, 1.0, 0.5, 1.0, 0.5312, 1.0, 0.5312, 1.0, 0.5, 1.0, 0.2188, 1.0, 0.25, 1.0, 0.25, 1.0, 0.2188, 1.0, 0.9062, 1.0, 0.9375, 1.0, 0.9375, 1.0, 0.9062, 1.0, 0.625, 1.0, 0.6562, 1.0, 0.6562, 1.0, 0.625, 1.0, 0.3438, 1.0, 0.375, 1.0, 0.375, 1.0, 0.3438, 1.0, 0.0625, 1.0, 0.09375, 1.0, 0.09375, 1.0, 0.0625, 1.0, 0.75, 1.0, 0.7812, 1.0, 0.7812, 1.0, 0.75, 1.0, 0.4688, 1.0, 0.5, 1.0, 0.5, 1.0, 0.4688, 1.0, 0.1875, 1.0, 0.2188, 1.0, 0.2188, 1.0, 0.1875, 1.0, 0.875, 1.0, 0.9062, 1.0, 0.9062, 1.0, 0.875, 1.0, 0.5938, 1.0, 0.625, 1.0, 0.625, 1.0, 0.5938, 1.0, 0.3125, 1.0, 0.3438, 1.0, 0.3438, 1.0, 0.3125, 1.0, 0.03125, 1.0, 0.0625, 1.0, 0.0625, 1.0, 0.03125, 1.0, 0.7188, 1.0, 0.75, 1.0, 0.75, 1.0, 0.7188, 1.0, 0.4375, 1.0, 0.4688, 1.0, 0.4688, 1.0, 0.4375, 1.0, 0.1562, 1.0, 0.1875, 1.0, 0.1875, 1.0, 0.1562, 1.0, 0.8438, 1.0, 0.875, 1.0, 0.875, 1.0, 0.8438, 1.0, 0.5625, 1.0, 0.5938, 1.0, 0.5938, 1.0, 0.5625, 1.0, 0.2812, 1.0, 0.3125, 1.0, 0.3125, 1.0, 0.2812, 1.0, 0.9688, 1.0, 1.0, 1.0, 1.0, 1.0, 0.9688, 1.0, 0.0, 1.0, 0.03125, 1.0, 0.03125, 1.0, 0.0, 1.0, 0.03125, 0.5, 0.03125, 0.5581, 0.0, 0.5581, 0.0, 0.5, 0.0625, 0.5, 0.0625, 0.5581, 0.03125, 0.5581, 0.03125, 0.5, 0.09375, 0.5, 0.09375, 0.5581, 0.0625, 0.5581, 0.0625, 0.5, 0.125, 0.5, 0.125, 0.5581, 0.09375, 0.5581, 0.09375, 0.5, 0.1562, 0.5, 0.1562, 0.5581, 0.125, 0.5581, 0.125, 0.5, 0.1875, 0.5, 0.1875, 0.5581, 0.1562, 0.5581, 0.1562, 0.5, 0.2188, 0.5, 0.2188, 0.5581, 0.1875, 0.5581, 0.1875, 0.5, 0.25, 0.5, 0.25, 0.5581, 0.2188, 0.5581, 0.2188, 0.5, 0.2812, 0.5, 0.2812, 0.5581, 0.25, 0.5581, 0.25, 0.5, 0.3125, 0.5, 0.3125, 0.5581, 0.2812, 0.5581, 0.2812, 0.5, 0.3438, 0.5, 0.3438, 0.5581, 0.3125, 0.5581, 0.3125, 0.5, 0.375, 0.5, 0.375, 0.5581, 0.3438, 0.5581, 0.3438, 0.5, 0.4062, 0.5, 0.4062, 0.5581, 0.375, 0.5581, 0.375, 0.5, 0.4375, 0.5, 0.4375, 0.5581, 0.4062, 0.5581, 0.4062, 0.5, 0.4688, 0.5, 0.4688, 0.5581, 0.4375, 0.5581, 0.4375, 0.5, 0.5, 0.5, 0.5, 0.5581, 0.4688, 0.5581, 0.4688, 0.5, 0.5312, 0.5, 0.5312, 0.5581, 0.5, 0.5581, 0.5, 0.5, 0.5625, 0.5, 0.5625, 0.5581, 0.5312, 0.5581, 0.5312, 0.5, 0.5938, 0.5, 0.5938, 0.5581, 0.5625, 0.5581, 0.5625, 0.5, 0.625, 0.5, 0.625, 0.5581, 0.5938, 0.5581, 0.5938, 0.5, 0.6562, 0.5, 0.6563, 0.5581, 0.625, 0.5581, 0.625, 0.5, 0.6875, 0.5, 0.6875, 0.5581, 0.6563, 0.5581, 0.6562, 0.5, 0.7188, 0.5, 0.7188, 0.5581, 0.6875, 0.5581, 0.6875, 0.5, 0.75, 0.5, 0.75, 0.5581, 0.7188, 0.5581, 0.7188, 0.5, 0.7812, 0.5, 0.7812, 0.5581, 0.75, 0.5581, 0.75, 0.5, 0.8125, 0.5, 0.8125, 0.5581, 0.7812, 0.5581, 0.7812, 0.5, 0.8438, 0.5, 0.8438, 0.5581, 0.8125, 0.5581, 0.8125, 0.5, 0.875, 0.5, 0.875, 0.5581, 0.8438, 0.5581, 0.8438, 0.5, 0.9062, 0.5, 0.9062, 0.5581, 0.875, 0.5581, 0.875, 0.5, 0.9375, 0.5, 0.9375, 0.5581, 0.9062, 0.5581, 0.9062, 0.5, 0.9688, 0.5, 0.9688, 0.5581, 0.9375, 0.5581, 0.9375, 0.5, 1.0, 0.5, 1.0, 0.5581, 0.9688, 0.5581, 0.9688, 0.5])
me_cylinder_001.update()
me_cylinder_002 = bpy.data.meshes.new('Cylinder.002')
me_cylinder_002.from_pydata([(-0.3849, 0.1211, 0.06026), (-0.3106, 0.1492, 0.3336), (-0.3652, 0.1174, 0.05503), (-0.2843, 0.1442, 0.3266), (-0.3466, 0.1098, 0.04998), (-0.2594, 0.1341, 0.3199), (-0.3299, 0.09854, 0.04532), (-0.237, 0.119, 0.3136), (-0.3156, 0.08414, 0.0412), (-0.2179, 0.09977, 0.3081), (-0.3043, 0.06712, 0.03781), (-0.2029, 0.077, 0.3036), (-0.2965, 0.04813, 0.03526), (-0.1924, 0.0516, 0.3002), (-0.2924, 0.0279, 0.03365), (-0.187, 0.02455, 0.298), (-0.2923, 0.007211, 0.03304), (-0.1867, -0.003119, 0.2972), (-0.296, -0.01314, 0.03347), (-0.1917, -0.03034, 0.2978), (-0.3035, -0.03237, 0.0349), (-0.2018, -0.05607, 0.2997), (-0.3145, -0.04975, 0.03729), (-0.2165, -0.07931, 0.3029), (-0.3285, -0.06461, 0.04055), (-0.2352, -0.09917, 0.3073), (-0.3451, -0.07636, 0.04455), (-0.2574, -0.1149, 0.3126), (-0.3635, -0.08458, 0.04913), (-0.282, -0.1259, 0.3187), (-0.3831, -0.08892, 0.05412), (-0.3083, -0.1317, 0.3254), (-0.4032, -0.08924, 0.05933), (-0.335, -0.1321, 0.3324), (-0.4228, -0.08552, 0.06456), (-0.3614, -0.1271, 0.3394), (-0.4414, -0.0779, 0.06961), (-0.3862, -0.117, 0.3461), (-0.4581, -0.06667, 0.07427), (-0.4086, -0.1019, 0.3524), (-0.4724, -0.05227, 0.07839), (-0.4277, -0.08267, 0.3579), (-0.4837, -0.03525, 0.08178), (-0.4428, -0.05991, 0.3624), (-0.4915, -0.01626, 0.08433), (-0.4532, -0.03451, 0.3658), (-0.4956, 0.003971, 0.08594), (-0.4587, -0.007453, 0.368), (-0.4958, 0.02466, 0.08655), (-0.4589, 0.02022, 0.3688), (-0.492, 0.04501, 0.08612), (-0.4539, 0.04744, 0.3682), (-0.4845, 0.06424, 0.08469), (-0.4439, 0.07316, 0.3663), (-0.4735, 0.08162, 0.0823), (-0.4292, 0.09641, 0.3631), (-0.4595, 0.09648, 0.07904), (-0.4104, 0.1163, 0.3587), (-0.443, 0.1082, 0.07504), (-0.3883, 0.132, 0.3534), (-0.4245, 0.1164, 0.07046), (-0.3636, 0.143, 0.3473), (-0.4049, 0.1208, 0.06547), (-0.3374, 0.1488, 0.3406), (0.03411, 0.1112, 1.548), (0.007798, 0.1162, 1.555), (0.05895, 0.101, 1.542), (0.08135, 0.086, 1.535), (0.1005, 0.06674, 1.53), (0.1155, 0.04397, 1.525), (0.126, 0.01857, 1.522), (0.1314, -0.008483, 1.52), (0.1317, -0.03615, 1.519), (0.1267, -0.06337, 1.52), (0.1166, -0.0891, 1.522), (0.1019, -0.1123, 1.525), (0.08317, -0.1322, 1.529), (0.06103, -0.1479, 1.534), (0.03637, -0.1589, 1.541), (0.01014, -0.1647, 1.547), (-0.01665, -0.1652, 1.554), (-0.04296, -0.1602, 1.561), (-0.0678, -0.15, 1.568), (-0.0902, -0.135, 1.574), (-0.1093, -0.1157, 1.58), (-0.1244, -0.09294, 1.584), (-0.1348, -0.06754, 1.588), (-0.1403, -0.04049, 1.59), (-0.1405, -0.01282, 1.591), (-0.1355, 0.0144, 1.59), (-0.1255, 0.04013, 1.588), (-0.1108, 0.06337, 1.585), (-0.09202, 0.08324, 1.581), (-0.06988, 0.09897, 1.575), (-0.04522, 0.1099, 1.569), (-0.01899, 0.1158, 1.562), (-0.3744, 0.1558, 0.08898), (-0.348, 0.1509, 0.08199), (-0.3232, 0.1407, 0.07524), (-0.3008, 0.1256, 0.069), (-0.2817, 0.1064, 0.0635), (-0.2666, 0.08362, 0.05896), (-0.2562, 0.05822, 0.05554), (-0.2507, 0.03116, 0.05339), (-0.2505, 0.003495, 0.05258), (-0.2555, -0.02373, 0.05315), (-0.2655, -0.04945, 0.05507), (-0.2802, -0.07269, 0.05827), (-0.299, -0.09256, 0.06263), (-0.3211, -0.1083, 0.06797), (-0.3458, -0.1193, 0.0741), (-0.372, -0.1251, 0.08078), (-0.3988, -0.1255, 0.08775), (-0.4251, -0.1205, 0.09474), (-0.4499, -0.1103, 0.1015), (-0.4723, -0.09532, 0.1077), (-0.4915, -0.07606, 0.1132), (-0.5065, -0.05329, 0.1178), (-0.517, -0.02789, 0.1212), (-0.5224, -0.0008392, 0.1233), (-0.5227, 0.02683, 0.1241), (-0.5177, 0.05405, 0.1236), (-0.5076, 0.07978, 0.1217), (-0.4929, 0.103, 0.1185), (-0.4742, 0.1229, 0.1141), (-0.452, 0.1386, 0.1088), (-0.4274, 0.1496, 0.1026), (-0.4011, 0.1554, 0.09595)], [], [(96, 1, 3, 97), (97, 3, 5, 98), (98, 5, 7, 99), (99, 7, 9, 100), (100, 9, 11, 101), (101, 11, 13, 102), (102, 13, 15, 103), (103, 15, 17, 104), (104, 17, 19, 105), (105, 19, 21, 106), (106, 21, 23, 107), (107, 23, 25, 108), (108, 25, 27, 109), (109, 27, 29, 110), (110, 29, 31, 111), (111, 31, 33, 112), (112, 33, 35, 113), (113, 35, 37, 114), (114, 37, 39, 115), (115, 39, 41, 116), (116, 41, 43, 117), (117, 43, 45, 118), (118, 45, 47, 119), (119, 47, 49, 120), (120, 49, 51, 121), (121, 51, 53, 122), (122, 53, 55, 123), (123, 55, 57, 124), (124, 57, 59, 125), (125, 59, 61, 126), (21, 19, 73, 74), (126, 61, 63, 127), (127, 63, 1, 96), (0, 2, 4, 6, 8, 10, 12, 14, 16, 18, 20, 22, 24, 26, 28, 30, 32, 34, 36, 38, 40, 42, 44, 46, 48, 50, 52, 54, 56, 58, 60, 62), (64, 65, 95, 94, 93, 92, 91, 90, 89, 88, 87, 86, 85, 84, 83, 82, 81, 80, 79, 78, 77, 76, 75, 74, 73, 72, 71, 70, 69, 68, 67, 66), (39, 37, 82, 83), (57, 55, 91, 92), (13, 11, 69, 70), (31, 29, 78, 79), (49, 47, 87, 88), (5, 3, 64, 66), (23, 21, 74, 75), (41, 39, 83, 84), (59, 57, 92, 93), (15, 13, 70, 71), (33, 31, 79, 80), (51, 49, 88, 89), (7, 5, 66, 67), (25, 23, 75, 76), (43, 41, 84, 85), (61, 59, 93, 94), (17, 15, 71, 72), (35, 33, 80, 81), (53, 51, 89, 90), (9, 7, 67, 68), (27, 25, 76, 77), (45, 43, 85, 86), (63, 61, 94, 95), (19, 17, 72, 73), (37, 35, 81, 82), (55, 53, 90, 91), (11, 9, 68, 69), (29, 27, 77, 78), (47, 45, 86, 87), (3, 1, 65, 64), (1, 63, 95, 65), (62, 127, 96, 0), (60, 126, 127, 62), (58, 125, 126, 60), (56, 124, 125, 58), (54, 123, 124, 56), (52, 122, 123, 54), (50, 121, 122, 52), (48, 120, 121, 50), (46, 119, 120, 48), (44, 118, 119, 46), (42, 117, 118, 44), (40, 116, 117, 42), (38, 115, 116, 40), (36, 114, 115, 38), (34, 113, 114, 36), (32, 112, 113, 34), (30, 111, 112, 32), (28, 110, 111, 30), (26, 109, 110, 28), (24, 108, 109, 26), (22, 107, 108, 24), (20, 106, 107, 22), (18, 105, 106, 20), (16, 104, 105, 18), (14, 103, 104, 16), (12, 102, 103, 14), (10, 101, 102, 12), (8, 100, 101, 10), (6, 99, 100, 8), (4, 98, 99, 6), (2, 97, 98, 4), (0, 96, 97, 2)])
_uv = me_cylinder_002.uv_layers.new(name='UVMap')
_uv.uv.foreach_set('vector', [1.0, 0.5523, 1.0, 1.0, 0.9688, 1.0, 0.9688, 0.5523, 0.9688, 0.5523, 0.9688, 1.0, 0.9375, 1.0, 0.9375, 0.5523, 0.9375, 0.5523, 0.9375, 1.0, 0.9062, 1.0, 0.9062, 0.5523, 0.9062, 0.5523, 0.9062, 1.0, 0.875, 1.0, 0.875, 0.5523, 0.875, 0.5523, 0.875, 1.0, 0.8438, 1.0, 0.8438, 0.5523, 0.8438, 0.5523, 0.8438, 1.0, 0.8125, 1.0, 0.8125, 0.5523, 0.8125, 0.5523, 0.8125, 1.0, 0.7812, 1.0, 0.7812, 0.5523, 0.7812, 0.5523, 0.7812, 1.0, 0.75, 1.0, 0.75, 0.5523, 0.75, 0.5523, 0.75, 1.0, 0.7188, 1.0, 0.7188, 0.5523, 0.7188, 0.5523, 0.7188, 1.0, 0.6875, 1.0, 0.6875, 0.5523, 0.6875, 0.5523, 0.6875, 1.0, 0.6562, 1.0, 0.6562, 0.5523, 0.6562, 0.5523, 0.6562, 1.0, 0.625, 1.0, 0.625, 0.5523, 0.625, 0.5523, 0.625, 1.0, 0.5938, 1.0, 0.5938, 0.5523, 0.5938, 0.5523, 0.5938, 1.0, 0.5625, 1.0, 0.5625, 0.5523, 0.5625, 0.5523, 0.5625, 1.0, 0.5312, 1.0, 0.5312, 0.5523, 0.5312, 0.5523, 0.5312, 1.0, 0.5, 1.0, 0.5, 0.5523, 0.5, 0.5523, 0.5, 1.0, 0.4688, 1.0, 0.4688, 0.5523, 0.4688, 0.5523, 0.4688, 1.0, 0.4375, 1.0, 0.4375, 0.5523, 0.4375, 0.5523, 0.4375, 1.0, 0.4062, 1.0, 0.4062, 0.5523, 0.4062, 0.5523, 0.4062, 1.0, 0.375, 1.0, 0.375, 0.5523, 0.375, 0.5523, 0.375, 1.0, 0.3438, 1.0, 0.3438, 0.5523, 0.3438, 0.5523, 0.3438, 1.0, 0.3125, 1.0, 0.3125, 0.5523, 0.3125, 0.5523, 0.3125, 1.0, 0.2812, 1.0, 0.2812, 0.5523, 0.2812, 0.5523, 0.2812, 1.0, 0.25, 1.0, 0.25, 0.5523, 0.25, 0.5523, 0.25, 1.0, 0.2188, 1.0, 0.2188, 0.5523, 0.2188, 0.5523, 0.2188, 1.0, 0.1875, 1.0, 0.1875, 0.5523, 0.1875, 0.5523, 0.1875, 1.0, 0.1562, 1.0, 0.1562, 0.5523, 0.1562, 0.5523, 0.1562, 1.0, 0.125, 1.0, 0.125, 0.5523, 0.125, 0.5523, 0.125, 1.0, 0.09375, 1.0, 0.09375, 0.5523, 0.09375, 0.5523, 0.09375, 1.0, 0.0625, 1.0, 0.0625, 0.5523, 0.6875, 1.0, 0.7188, 1.0, 0.7188, 1.0, 0.6875, 1.0, 0.0625, 0.5523, 0.0625, 1.0, 0.03125, 1.0, 0.03125, 0.5523, 0.03125, 0.5523, 0.03125, 1.0, 0.0, 1.0, 0.0, 0.5523, 0.75, 0.49, 0.7968, 0.4854, 0.8418, 0.4717, 0.8833, 0.4496, 0.9197, 0.4197, 0.9496, 0.3833, 0.9717, 0.3418, 0.9854, 0.2968, 0.99, 0.25, 0.9854, 0.2032, 0.9717, 0.1582, 0.9496, 0.1167, 0.9197, 0.08029, 0.8833, 0.05045, 0.8418, 0.02827, 0.7968, 0.01461, 0.75, 0.01, 0.7032, 0.01461, 0.6582, 0.02827, 0.6167, 0.05045, 0.5803, 0.08029, 0.5504, 0.1167, 0.5283, 0.1582, 0.5146, 0.2032, 0.51, 0.25, 0.5146, 0.2968, 0.5283, 0.3418, 0.5504, 0.3833, 0.5803, 0.4197, 0.6167, 0.4496, 0.6582, 0.4717, 0.7032, 0.4854, 0.2968, 0.4854, 0.25, 0.49, 0.2032, 0.4854, 0.1582, 0.4717, 0.1167, 0.4496, 0.08029, 0.4197, 0.05045, 0.3833, 0.02827, 0.3418, 0.01461, 0.2968, 0.01, 0.25, 0.01461, 0.2032, 0.02827, 0.1582, 0.05045, 0.1167, 0.08029, 0.08029, 0.1167, 0.05045, 0.1582, 0.02827, 0.2032, 0.01461, 0.25, 0.01, 0.2968, 0.01461, 0.3418, 0.02827, 0.3833, 0.05045, 0.4197, 0.08029, 0.4496, 0.1167, 0.4717, 0.1582, 0.4854, 0.2032, 0.49, 0.25, 0.4854, 0.2968, 0.4717, 0.3418, 0.4496, 0.3833, 0.4197, 0.4197, 0.3833, 0.4496, 0.3418, 0.4717, 0.4062, 1.0, 0.4375, 1.0, 0.4375, 1.0, 0.4062, 1.0, 0.125, 1.0, 0.1562, 1.0, 0.1562, 1.0, 0.125, 1.0, 0.8125, 1.0, 0.8438, 1.0, 0.8438, 1.0, 0.8125, 1.0, 0.5312, 1.0, 0.5625, 1.0, 0.5625, 1.0, 0.5312, 1.0, 0.25, 1.0, 0.2812, 1.0, 0.2812, 1.0, 0.25, 1.0, 0.9375, 1.0, 0.9688, 1.0, 0.9688, 1.0, 0.9375, 1.0, 0.6562, 1.0, 0.6875, 1.0, 0.6875, 1.0, 0.6562, 1.0, 0.375, 1.0, 0.4062, 1.0, 0.4062, 1.0, 0.375, 1.0, 0.09375, 1.0, 0.125, 1.0, 0.125, 1.0, 0.09375, 1.0, 0.7812, 1.0, 0.8125, 1.0, 0.8125, 1.0, 0.7812, 1.0, 0.5, 1.0, 0.5312, 1.0, 0.5312, 1.0, 0.5, 1.0, 0.2188, 1.0, 0.25, 1.0, 0.25, 1.0, 0.2188, 1.0, 0.9062, 1.0, 0.9375, 1.0, 0.9375, 1.0, 0.9062, 1.0, 0.625, 1.0, 0.6562, 1.0, 0.6562, 1.0, 0.625, 1.0, 0.3438, 1.0, 0.375, 1.0, 0.375, 1.0, 0.3438, 1.0, 0.0625, 1.0, 0.09375, 1.0, 0.09375, 1.0, 0.0625, 1.0, 0.75, 1.0, 0.7812, 1.0, 0.7812, 1.0, 0.75, 1.0, 0.4688, 1.0, 0.5, 1.0, 0.5, 1.0, 0.4688, 1.0, 0.1875, 1.0, 0.2188, 1.0, 0.2188, 1.0, 0.1875, 1.0, 0.875, 1.0, 0.9062, 1.0, 0.9062, 1.0, 0.875, 1.0, 0.5938, 1.0, 0.625, 1.0, 0.625, 1.0, 0.5938, 1.0, 0.3125, 1.0, 0.3438, 1.0, 0.3438, 1.0, 0.3125, 1.0, 0.03125, 1.0, 0.0625, 1.0, 0.0625, 1.0, 0.03125, 1.0, 0.7188, 1.0, 0.75, 1.0, 0.75, 1.0, 0.7188, 1.0, 0.4375, 1.0, 0.4688, 1.0, 0.4688, 1.0, 0.4375, 1.0, 0.1562, 1.0, 0.1875, 1.0, 0.1875, 1.0, 0.1562, 1.0, 0.8438, 1.0, 0.875, 1.0, 0.875, 1.0, 0.8438, 1.0, 0.5625, 1.0, 0.5938, 1.0, 0.5938, 1.0, 0.5625, 1.0, 0.2812, 1.0, 0.3125, 1.0, 0.3125, 1.0, 0.2812, 1.0, 0.9688, 1.0, 1.0, 1.0, 1.0, 1.0, 0.9688, 1.0, 0.0, 1.0, 0.03125, 1.0, 0.03125, 1.0, 0.0, 1.0, 0.03125, 0.5, 0.03125, 0.5523, 0.0, 0.5523, 0.0, 0.5, 0.0625, 0.5, 0.0625, 0.5523, 0.03125, 0.5523, 0.03125, 0.5, 0.09375, 0.5, 0.09375, 0.5523, 0.0625, 0.5523, 0.0625, 0.5, 0.125, 0.5, 0.125, 0.5523, 0.09375, 0.5523, 0.09375, 0.5, 0.1562, 0.5, 0.1562, 0.5523, 0.125, 0.5523, 0.125, 0.5, 0.1875, 0.5, 0.1875, 0.5523, 0.1562, 0.5523, 0.1562, 0.5, 0.2188, 0.5, 0.2188, 0.5523, 0.1875, 0.5523, 0.1875, 0.5, 0.25, 0.5, 0.25, 0.5523, 0.2188, 0.5523, 0.2188, 0.5, 0.2812, 0.5, 0.2812, 0.5523, 0.25, 0.5523, 0.25, 0.5, 0.3125, 0.5, 0.3125, 0.5523, 0.2812, 0.5523, 0.2812, 0.5, 0.3438, 0.5, 0.3438, 0.5523, 0.3125, 0.5523, 0.3125, 0.5, 0.375, 0.5, 0.375, 0.5523, 0.3438, 0.5523, 0.3438, 0.5, 0.4062, 0.5, 0.4062, 0.5523, 0.375, 0.5523, 0.375, 0.5, 0.4375, 0.5, 0.4375, 0.5523, 0.4062, 0.5523, 0.4062, 0.5, 0.4688, 0.5, 0.4688, 0.5523, 0.4375, 0.5523, 0.4375, 0.5, 0.5, 0.5, 0.5, 0.5523, 0.4688, 0.5523, 0.4688, 0.5, 0.5312, 0.5, 0.5312, 0.5523, 0.5, 0.5523, 0.5, 0.5, 0.5625, 0.5, 0.5625, 0.5523, 0.5312, 0.5523, 0.5312, 0.5, 0.5938, 0.5, 0.5938, 0.5523, 0.5625, 0.5523, 0.5625, 0.5, 0.625, 0.5, 0.625, 0.5523, 0.5938, 0.5523, 0.5938, 0.5, 0.6562, 0.5, 0.6562, 0.5523, 0.625, 0.5523, 0.625, 0.5, 0.6875, 0.5, 0.6875, 0.5523, 0.6562, 0.5523, 0.6562, 0.5, 0.7188, 0.5, 0.7188, 0.5523, 0.6875, 0.5523, 0.6875, 0.5, 0.75, 0.5, 0.75, 0.5523, 0.7188, 0.5523, 0.7188, 0.5, 0.7812, 0.5, 0.7812, 0.5523, 0.75, 0.5523, 0.75, 0.5, 0.8125, 0.5, 0.8125, 0.5523, 0.7812, 0.5523, 0.7812, 0.5, 0.8438, 0.5, 0.8438, 0.5523, 0.8125, 0.5523, 0.8125, 0.5, 0.875, 0.5, 0.875, 0.5523, 0.8438, 0.5523, 0.8438, 0.5, 0.9062, 0.5, 0.9062, 0.5523, 0.875, 0.5523, 0.875, 0.5, 0.9375, 0.5, 0.9375, 0.5523, 0.9062, 0.5523, 0.9062, 0.5, 0.9688, 0.5, 0.9688, 0.5523, 0.9375, 0.5523, 0.9375, 0.5, 1.0, 0.5, 1.0, 0.5523, 0.9688, 0.5523, 0.9688, 0.5])
me_cylinder_002.update()
me_cylinder_003 = bpy.data.meshes.new('Cylinder.003')
me_cylinder_003.from_pydata([(-0.3839, 0.1321, 0.06031), (-0.3106, 0.1492, 0.3336), (-0.3622, 0.128, 0.05453), (-0.2843, 0.1442, 0.3266), (-0.3417, 0.1195, 0.04896), (-0.2594, 0.1341, 0.3199), (-0.3232, 0.1071, 0.04381), (-0.237, 0.119, 0.3136), (-0.3074, 0.09124, 0.03927), (-0.2179, 0.09977, 0.3081), (-0.295, 0.07244, 0.03552), (-0.2029, 0.077, 0.3036), (-0.2864, 0.05148, 0.0327), (-0.1924, 0.0516, 0.3002), (-0.2819, 0.02914, 0.03092), (-0.187, 0.02455, 0.298), (-0.2817, 0.006303, 0.03026), (-0.1867, -0.003119, 0.2972), (-0.2858, -0.01617, 0.03073), (-0.1917, -0.03034, 0.2978), (-0.2941, -0.0374, 0.03231), (-0.2018, -0.05607, 0.2997), (-0.3062, -0.05659, 0.03495), (-0.2165, -0.07931, 0.3029), (-0.3217, -0.07299, 0.03855), (-0.2352, -0.09917, 0.3073), (-0.34, -0.08597, 0.04296), (-0.2574, -0.1149, 0.3126), (-0.3603, -0.09504, 0.04802), (-0.282, -0.1259, 0.3187), (-0.382, -0.09984, 0.05353), (-0.3083, -0.1317, 0.3254), (-0.4041, -0.1002, 0.05928), (-0.335, -0.1321, 0.3324), (-0.4258, -0.09608, 0.06506), (-0.3614, -0.1271, 0.3394), (-0.4463, -0.08767, 0.07063), (-0.3862, -0.117, 0.3461), (-0.4648, -0.07527, 0.07578), (-0.4086, -0.1019, 0.3524), (-0.4806, -0.05937, 0.08032), (-0.4277, -0.08267, 0.3579), (-0.493, -0.04057, 0.08407), (-0.4428, -0.05991, 0.3624), (-0.5017, -0.01961, 0.08689), (-0.4532, -0.03451, 0.3658), (-0.5062, 0.002725, 0.08867), (-0.4587, -0.007453, 0.368), (-0.5064, 0.02557, 0.08933), (-0.4589, 0.02022, 0.3688), (-0.5022, 0.04804, 0.08886), (-0.4539, 0.04744, 0.3682), (-0.494, 0.06927, 0.08728), (-0.4439, 0.07316, 0.3663), (-0.4818, 0.08846, 0.08464), (-0.4292, 0.09641, 0.3631), (-0.4663, 0.1049, 0.08104), (-0.4104, 0.1163, 0.3587), (-0.448, 0.1178, 0.07663), (-0.3883, 0.132, 0.3534), (-0.4277, 0.1269, 0.07157), (-0.3636, 0.143, 0.3473), (-0.406, 0.1317, 0.06606), (-0.3374, 0.1488, 0.3406), (0.03411, 0.1112, 1.548), (0.007798, 0.1162, 1.555), (0.05895, 0.101, 1.542), (0.08135, 0.086, 1.535), (0.1005, 0.06674, 1.53), (0.1155, 0.04397, 1.525), (0.126, 0.01857, 1.522), (0.1314, -0.008483, 1.52), (0.1317, -0.03615, 1.519), (0.1267, -0.06337, 1.52), (0.1166, -0.0891, 1.522), (0.1019, -0.1123, 1.525), (0.08317, -0.1322, 1.529), (0.06103, -0.1479, 1.534), (0.03637, -0.1589, 1.541), (0.01014, -0.1647, 1.547), (-0.01665, -0.1652, 1.554), (-0.04296, -0.1602, 1.561), (-0.0678, -0.15, 1.568), (-0.0902, -0.135, 1.574), (-0.1093, -0.1157, 1.58), (-0.1244, -0.09294, 1.584), (-0.1348, -0.06754, 1.588), (-0.1403, -0.04049, 1.59), (-0.1405, -0.01282, 1.591), (-0.1355, 0.0144, 1.59), (-0.1255, 0.04013, 1.588), (-0.1108, 0.06337, 1.585), (-0.09202, 0.08324, 1.581), (-0.06988, 0.09897, 1.575), (-0.04522, 0.1099, 1.569), (-0.01899, 0.1158, 1.562), (-0.375, 0.1559, 0.08645), (-0.3487, 0.1509, 0.07946), (-0.3239, 0.1407, 0.07271), (-0.3015, 0.1257, 0.06647), (-0.2824, 0.1065, 0.06097), (-0.2673, 0.08369, 0.05643), (-0.2568, 0.05829, 0.05301), (-0.2514, 0.03123, 0.05086), (-0.2511, 0.003563, 0.05005), (-0.2561, -0.02366, 0.05062), (-0.2662, -0.04938, 0.05254), (-0.2809, -0.07263, 0.05574), (-0.2996, -0.09249, 0.06009), (-0.3218, -0.1082, 0.06544), (-0.3464, -0.1192, 0.07157), (-0.3727, -0.125, 0.07825), (-0.3995, -0.1254, 0.08522), (-0.4258, -0.1205, 0.09221), (-0.4506, -0.1103, 0.09896), (-0.473, -0.09526, 0.1052), (-0.4921, -0.07599, 0.1107), (-0.5072, -0.05322, 0.1152), (-0.5176, -0.02782, 0.1187), (-0.5231, -0.0007708, 0.1208), (-0.5233, 0.0269, 0.1216), (-0.5183, 0.05412, 0.121), (-0.5083, 0.07984, 0.1191), (-0.4936, 0.1031, 0.1159), (-0.4748, 0.123, 0.1116), (-0.4527, 0.1387, 0.1062), (-0.428, 0.1497, 0.1001), (-0.4018, 0.1555, 0.09342)], [], [(96, 1, 3, 97), (97, 3, 5, 98), (98, 5, 7, 99), (99, 7, 9, 100), (100, 9, 11, 101), (101, 11, 13, 102), (102, 13, 15, 103), (103, 15, 17, 104), (104, 17, 19, 105), (105, 19, 21, 106), (106, 21, 23, 107), (107, 23, 25, 108), (108, 25, 27, 109), (109, 27, 29, 110), (110, 29, 31, 111), (111, 31, 33, 112), (112, 33, 35, 113), (113, 35, 37, 114), (114, 37, 39, 115), (115, 39, 41, 116), (116, 41, 43, 117), (117, 43, 45, 118), (118, 45, 47, 119), (119, 47, 49, 120), (120, 49, 51, 121), (121, 51, 53, 122), (122, 53, 55, 123), (123, 55, 57, 124), (124, 57, 59, 125), (125, 59, 61, 126), (21, 19, 73, 74), (126, 61, 63, 127), (127, 63, 1, 96), (0, 2, 4, 6, 8, 10, 12, 14, 16, 18, 20, 22, 24, 26, 28, 30, 32, 34, 36, 38, 40, 42, 44, 46, 48, 50, 52, 54, 56, 58, 60, 62), (64, 65, 95, 94, 93, 92, 91, 90, 89, 88, 87, 86, 85, 84, 83, 82, 81, 80, 79, 78, 77, 76, 75, 74, 73, 72, 71, 70, 69, 68, 67, 66), (39, 37, 82, 83), (57, 55, 91, 92), (13, 11, 69, 70), (31, 29, 78, 79), (49, 47, 87, 88), (5, 3, 64, 66), (23, 21, 74, 75), (41, 39, 83, 84), (59, 57, 92, 93), (15, 13, 70, 71), (33, 31, 79, 80), (51, 49, 88, 89), (7, 5, 66, 67), (25, 23, 75, 76), (43, 41, 84, 85), (61, 59, 93, 94), (17, 15, 71, 72), (35, 33, 80, 81), (53, 51, 89, 90), (9, 7, 67, 68), (27, 25, 76, 77), (45, 43, 85, 86), (63, 61, 94, 95), (19, 17, 72, 73), (37, 35, 81, 82), (55, 53, 90, 91), (11, 9, 68, 69), (29, 27, 77, 78), (47, 45, 86, 87), (3, 1, 65, 64), (1, 63, 95, 65), (62, 127, 96, 0), (60, 126, 127, 62), (58, 125, 126, 60), (56, 124, 125, 58), (54, 123, 124, 56), (52, 122, 123, 54), (50, 121, 122, 52), (48, 120, 121, 50), (46, 119, 120, 48), (44, 118, 119, 46), (42, 117, 118, 44), (40, 116, 117, 42), (38, 115, 116, 40), (36, 114, 115, 38), (34, 113, 114, 36), (32, 112, 113, 34), (30, 111, 112, 32), (28, 110, 111, 30), (26, 109, 110, 28), (24, 108, 109, 26), (22, 107, 108, 24), (20, 106, 107, 22), (18, 105, 106, 20), (16, 104, 105, 18), (14, 103, 104, 16), (12, 102, 103, 14), (10, 101, 102, 12), (8, 100, 101, 10), (6, 99, 100, 8), (4, 98, 99, 6), (2, 97, 98, 4), (0, 96, 97, 2)])
_uv = me_cylinder_003.uv_layers.new(name='UVMap')
_uv.uv.foreach_set('vector', [1.0, 0.5477, 1.0, 1.0, 0.9688, 1.0, 0.9688, 0.5477, 0.9688, 0.5477, 0.9688, 1.0, 0.9375, 1.0, 0.9375, 0.5477, 0.9375, 0.5477, 0.9375, 1.0, 0.9062, 1.0, 0.9062, 0.5477, 0.9062, 0.5477, 0.9062, 1.0, 0.875, 1.0, 0.875, 0.5477, 0.875, 0.5477, 0.875, 1.0, 0.8438, 1.0, 0.8438, 0.5477, 0.8438, 0.5477, 0.8438, 1.0, 0.8125, 1.0, 0.8125, 0.5477, 0.8125, 0.5477, 0.8125, 1.0, 0.7812, 1.0, 0.7812, 0.5477, 0.7812, 0.5477, 0.7812, 1.0, 0.75, 1.0, 0.75, 0.5477, 0.75, 0.5477, 0.75, 1.0, 0.7188, 1.0, 0.7188, 0.5477, 0.7188, 0.5477, 0.7188, 1.0, 0.6875, 1.0, 0.6875, 0.5477, 0.6875, 0.5477, 0.6875, 1.0, 0.6562, 1.0, 0.6562, 0.5477, 0.6562, 0.5477, 0.6562, 1.0, 0.625, 1.0, 0.625, 0.5477, 0.625, 0.5477, 0.625, 1.0, 0.5938, 1.0, 0.5938, 0.5477, 0.5938, 0.5477, 0.5938, 1.0, 0.5625, 1.0, 0.5625, 0.5477, 0.5625, 0.5477, 0.5625, 1.0, 0.5312, 1.0, 0.5312, 0.5477, 0.5312, 0.5477, 0.5312, 1.0, 0.5, 1.0, 0.5, 0.5477, 0.5, 0.5477, 0.5, 1.0, 0.4688, 1.0, 0.4688, 0.5477, 0.4688, 0.5477, 0.4688, 1.0, 0.4375, 1.0, 0.4375, 0.5477, 0.4375, 0.5477, 0.4375, 1.0, 0.4062, 1.0, 0.4062, 0.5477, 0.4062, 0.5477, 0.4062, 1.0, 0.375, 1.0, 0.375, 0.5477, 0.375, 0.5477, 0.375, 1.0, 0.3438, 1.0, 0.3438, 0.5477, 0.3438, 0.5477, 0.3438, 1.0, 0.3125, 1.0, 0.3125, 0.5477, 0.3125, 0.5477, 0.3125, 1.0, 0.2812, 1.0, 0.2812, 0.5477, 0.2812, 0.5477, 0.2812, 1.0, 0.25, 1.0, 0.25, 0.5477, 0.25, 0.5477, 0.25, 1.0, 0.2188, 1.0, 0.2188, 0.5477, 0.2188, 0.5477, 0.2188, 1.0, 0.1875, 1.0, 0.1875, 0.5477, 0.1875, 0.5477, 0.1875, 1.0, 0.1562, 1.0, 0.1562, 0.5477, 0.1562, 0.5477, 0.1562, 1.0, 0.125, 1.0, 0.125, 0.5477, 0.125, 0.5477, 0.125, 1.0, 0.09375, 1.0, 0.09375, 0.5477, 0.09375, 0.5477, 0.09375, 1.0, 0.0625, 1.0, 0.0625, 0.5477, 0.6875, 1.0, 0.7188, 1.0, 0.7188, 1.0, 0.6875, 1.0, 0.0625, 0.5477, 0.0625, 1.0, 0.03125, 1.0, 0.03125, 0.5477, 0.03125, 0.5477, 0.03125, 1.0, 0.0, 1.0, 0.0, 0.5477, 0.75, 0.49, 0.7968, 0.4854, 0.8418, 0.4717, 0.8833, 0.4496, 0.9197, 0.4197, 0.9496, 0.3833, 0.9717, 0.3418, 0.9854, 0.2968, 0.99, 0.25, 0.9854, 0.2032, 0.9717, 0.1582, 0.9496, 0.1167, 0.9197, 0.08029, 0.8833, 0.05045, 0.8418, 0.02827, 0.7968, 0.01461, 0.75, 0.01, 0.7032, 0.01461, 0.6582, 0.02827, 0.6167, 0.05045, 0.5803, 0.08029, 0.5504, 0.1167, 0.5283, 0.1582, 0.5146, 0.2032, 0.51, 0.25, 0.5146, 0.2968, 0.5283, 0.3418, 0.5504, 0.3833, 0.5803, 0.4197, 0.6167, 0.4496, 0.6582, 0.4717, 0.7032, 0.4854, 0.2968, 0.4854, 0.25, 0.49, 0.2032, 0.4854, 0.1582, 0.4717, 0.1167, 0.4496, 0.08029, 0.4197, 0.05045, 0.3833, 0.02827, 0.3418, 0.01461, 0.2968, 0.01, 0.25, 0.01461, 0.2032, 0.02827, 0.1582, 0.05045, 0.1167, 0.08029, 0.08029, 0.1167, 0.05045, 0.1582, 0.02827, 0.2032, 0.01461, 0.25, 0.01, 0.2968, 0.01461, 0.3418, 0.02827, 0.3833, 0.05045, 0.4197, 0.08029, 0.4496, 0.1167, 0.4717, 0.1582, 0.4854, 0.2032, 0.49, 0.25, 0.4854, 0.2968, 0.4717, 0.3418, 0.4496, 0.3833, 0.4197, 0.4197, 0.3833, 0.4496, 0.3418, 0.4717, 0.4062, 1.0, 0.4375, 1.0, 0.4375, 1.0, 0.4062, 1.0, 0.125, 1.0, 0.1562, 1.0, 0.1562, 1.0, 0.125, 1.0, 0.8125, 1.0, 0.8438, 1.0, 0.8438, 1.0, 0.8125, 1.0, 0.5312, 1.0, 0.5625, 1.0, 0.5625, 1.0, 0.5312, 1.0, 0.25, 1.0, 0.2812, 1.0, 0.2812, 1.0, 0.25, 1.0, 0.9375, 1.0, 0.9688, 1.0, 0.9688, 1.0, 0.9375, 1.0, 0.6562, 1.0, 0.6875, 1.0, 0.6875, 1.0, 0.6562, 1.0, 0.375, 1.0, 0.4062, 1.0, 0.4062, 1.0, 0.375, 1.0, 0.09375, 1.0, 0.125, 1.0, 0.125, 1.0, 0.09375, 1.0, 0.7812, 1.0, 0.8125, 1.0, 0.8125, 1.0, 0.7812, 1.0, 0.5, 1.0, 0.5312, 1.0, 0.5312, 1.0, 0.5, 1.0, 0.2188, 1.0, 0.25, 1.0, 0.25, 1.0, 0.2188, 1.0, 0.9062, 1.0, 0.9375, 1.0, 0.9375, 1.0, 0.9062, 1.0, 0.625, 1.0, 0.6562, 1.0, 0.6562, 1.0, 0.625, 1.0, 0.3438, 1.0, 0.375, 1.0, 0.375, 1.0, 0.3438, 1.0, 0.0625, 1.0, 0.09375, 1.0, 0.09375, 1.0, 0.0625, 1.0, 0.75, 1.0, 0.7812, 1.0, 0.7812, 1.0, 0.75, 1.0, 0.4688, 1.0, 0.5, 1.0, 0.5, 1.0, 0.4688, 1.0, 0.1875, 1.0, 0.2188, 1.0, 0.2188, 1.0, 0.1875, 1.0, 0.875, 1.0, 0.9062, 1.0, 0.9062, 1.0, 0.875, 1.0, 0.5938, 1.0, 0.625, 1.0, 0.625, 1.0, 0.5938, 1.0, 0.3125, 1.0, 0.3438, 1.0, 0.3438, 1.0, 0.3125, 1.0, 0.03125, 1.0, 0.0625, 1.0, 0.0625, 1.0, 0.03125, 1.0, 0.7188, 1.0, 0.75, 1.0, 0.75, 1.0, 0.7188, 1.0, 0.4375, 1.0, 0.4688, 1.0, 0.4688, 1.0, 0.4375, 1.0, 0.1562, 1.0, 0.1875, 1.0, 0.1875, 1.0, 0.1562, 1.0, 0.8438, 1.0, 0.875, 1.0, 0.875, 1.0, 0.8438, 1.0, 0.5625, 1.0, 0.5938, 1.0, 0.5938, 1.0, 0.5625, 1.0, 0.2812, 1.0, 0.3125, 1.0, 0.3125, 1.0, 0.2812, 1.0, 0.9688, 1.0, 1.0, 1.0, 1.0, 1.0, 0.9688, 1.0, 0.0, 1.0, 0.03125, 1.0, 0.03125, 1.0, 0.0, 1.0, 0.03125, 0.5, 0.03125, 0.5477, 0.0, 0.5477, 0.0, 0.5, 0.0625, 0.5, 0.0625, 0.5477, 0.03125, 0.5477, 0.03125, 0.5, 0.09375, 0.5, 0.09375, 0.5477, 0.0625, 0.5477, 0.0625, 0.5, 0.125, 0.5, 0.125, 0.5477, 0.09375, 0.5477, 0.09375, 0.5, 0.1562, 0.5, 0.1562, 0.5477, 0.125, 0.5477, 0.125, 0.5, 0.1875, 0.5, 0.1875, 0.5477, 0.1562, 0.5477, 0.1562, 0.5, 0.2188, 0.5, 0.2188, 0.5477, 0.1875, 0.5477, 0.1875, 0.5, 0.25, 0.5, 0.25, 0.5477, 0.2188, 0.5477, 0.2188, 0.5, 0.2812, 0.5, 0.2812, 0.5477, 0.25, 0.5477, 0.25, 0.5, 0.3125, 0.5, 0.3125, 0.5477, 0.2812, 0.5477, 0.2812, 0.5, 0.3438, 0.5, 0.3438, 0.5477, 0.3125, 0.5477, 0.3125, 0.5, 0.375, 0.5, 0.375, 0.5477, 0.3438, 0.5477, 0.3438, 0.5, 0.4062, 0.5, 0.4062, 0.5477, 0.375, 0.5477, 0.375, 0.5, 0.4375, 0.5, 0.4375, 0.5477, 0.4062, 0.5477, 0.4062, 0.5, 0.4688, 0.5, 0.4688, 0.5477, 0.4375, 0.5477, 0.4375, 0.5, 0.5, 0.5, 0.5, 0.5477, 0.4688, 0.5477, 0.4688, 0.5, 0.5312, 0.5, 0.5312, 0.5477, 0.5, 0.5477, 0.5, 0.5, 0.5625, 0.5, 0.5625, 0.5477, 0.5312, 0.5477, 0.5312, 0.5, 0.5938, 0.5, 0.5938, 0.5477, 0.5625, 0.5477, 0.5625, 0.5, 0.625, 0.5, 0.625, 0.5477, 0.5938, 0.5477, 0.5938, 0.5, 0.6562, 0.5, 0.6562, 0.5477, 0.625, 0.5477, 0.625, 0.5, 0.6875, 0.5, 0.6875, 0.5477, 0.6562, 0.5477, 0.6562, 0.5, 0.7188, 0.5, 0.7188, 0.5477, 0.6875, 0.5477, 0.6875, 0.5, 0.75, 0.5, 0.75, 0.5477, 0.7188, 0.5477, 0.7188, 0.5, 0.7812, 0.5, 0.7812, 0.5477, 0.75, 0.5477, 0.75, 0.5, 0.8125, 0.5, 0.8125, 0.5477, 0.7812, 0.5477, 0.7812, 0.5, 0.8438, 0.5, 0.8438, 0.5477, 0.8125, 0.5477, 0.8125, 0.5, 0.875, 0.5, 0.875, 0.5477, 0.8438, 0.5477, 0.8438, 0.5, 0.9062, 0.5, 0.9062, 0.5477, 0.875, 0.5477, 0.875, 0.5, 0.9375, 0.5, 0.9375, 0.5477, 0.9062, 0.5477, 0.9062, 0.5, 0.9688, 0.5, 0.9688, 0.5477, 0.9375, 0.5477, 0.9375, 0.5, 1.0, 0.5, 1.0, 0.5477, 0.9688, 0.5477, 0.9688, 0.5])
me_cylinder_003.update()
me_cylinder_007 = bpy.data.meshes.new('Cylinder.007')
me_cylinder_007.from_pydata([(-3.911e-08, 0.959, 0.5091), (-7.185e-08, 0.9247, 1.0), (0.1871, 0.9406, 0.5091), (0.1804, 0.9069, 1.0), (0.367, 0.886, 0.5091), (0.3539, 0.8543, 1.0), (0.5328, 0.7974, 0.5091), (0.5137, 0.7688, 1.0), (0.6781, 0.6781, 0.5091), (0.6538, 0.6538, 1.0), (0.7974, 0.5328, 0.5091), (0.7688, 0.5137, 1.0), (0.886, 0.367, 0.5091), (0.8543, 0.3539, 1.0), (0.9406, 0.1871, 0.5091), (0.9069, 0.1804, 1.0), (0.959, 6.111e-10, 0.5091), (0.9247, 1.123e-09, 1.0), (0.9406, -0.1871, 0.5091), (0.9069, -0.1804, 1.0), (0.886, -0.367, 0.5091), (0.8543, -0.3539, 1.0), (0.7974, -0.5328, 0.5091), (0.7688, -0.5137, 1.0), (0.6781, -0.6781, 0.5091), (0.6538, -0.6538, 1.0), (0.5328, -0.7974, 0.5091), (0.5137, -0.7688, 1.0), (0.367, -0.886, 0.5091), (0.3539, -0.8543, 1.0), (0.1871, -0.9406, 0.5091), (0.1804, -0.9069, 1.0), (-3.911e-08, -0.959, 0.5091), (-7.185e-08, -0.9247, 1.0), (-0.1871, -0.9406, 0.5091), (-0.1804, -0.9069, 1.0), (-0.367, -0.886, 0.5091), (-0.3539, -0.8543, 1.0), (-0.5328, -0.7974, 0.5091), (-0.5137, -0.7688, 1.0), (-0.6781, -0.6781, 0.5091), (-0.6538, -0.6538, 1.0), (-0.7974, -0.5328, 0.5091), (-0.7688, -0.5137, 1.0), (-0.886, -0.367, 0.5091), (-0.8543, -0.3539, 1.0), (-0.9406, -0.1871, 0.5091), (-0.9069, -0.1804, 1.0), (-0.959, 6.111e-10, 0.5091), (-0.9247, 1.123e-09, 1.0), (-0.9406, 0.1871, 0.5091), (-0.9069, 0.1804, 1.0), (-0.886, 0.367, 0.5091), (-0.8543, 0.3539, 1.0), (-0.7974, 0.5328, 0.5091), (-0.7688, 0.5137, 1.0), (-0.6781, 0.6781, 0.5091), (-0.6538, 0.6538, 1.0), (-0.5328, 0.7974, 0.5091), (-0.5137, 0.7688, 1.0), (-0.367, 0.886, 0.5091), (-0.3539, 0.8543, 1.0), (-0.1871, 0.9406, 0.5091), (-0.1804, 0.9069, 1.0), (0.0, 1.0, 0.8006), (0.1951, 0.9808, 0.8006), (0.3827, 0.9239, 0.8006), (0.5556, 0.8315, 0.8006), (0.7071, 0.7071, 0.8006), (0.8315, 0.5556, 0.8006), (0.9239, 0.3827, 0.8006), (0.9808, 0.1951, 0.8006), (1.0, 0.0, 0.8006), (0.9808, -0.1951, 0.8006), (0.9239, -0.3827, 0.8006), (0.8315, -0.5556, 0.8006), (0.7071, -0.7071, 0.8006), (0.5556, -0.8315, 0.8006), (0.3827, -0.9239, 0.8006), (0.1951, -0.9808, 0.8006), (0.0, -1.0, 0.8006), (-0.1951, -0.9808, 0.8006), (-0.3827, -0.9239, 0.8006), (-0.5556, -0.8315, 0.8006), (-0.7071, -0.7071, 0.8006), (-0.8315, -0.5556, 0.8006), (-0.9239, -0.3827, 0.8006), (-0.9808, -0.1951, 0.8006), (-1.0, 0.0, 0.8006), (-0.9808, 0.1951, 0.8006), (-0.9239, 0.3827, 0.8006), (-0.8315, 0.5556, 0.8006), (-0.7071, 0.7071, 0.8006), (-0.5556, 0.8315, 0.8006), (-0.3827, 0.9239, 0.8006), (-0.1951, 0.9808, 0.8006), (-1.168e-08, 0.9878, 0.9048), (0.1927, 0.9688, 0.9048), (0.378, 0.9126, 0.9048), (0.5488, 0.8213, 0.9048), (0.6984, 0.6984, 0.9048), (0.8213, 0.5488, 0.9048), (0.9126, 0.378, 0.9048), (0.9688, 0.1927, 0.9048), (0.9878, 1.825e-10, 0.9048), (0.9688, -0.1927, 0.9048), (0.9126, -0.378, 0.9048), (0.8213, -0.5488, 0.9048), (0.6984, -0.6984, 0.9048), (0.5488, -0.8213, 0.9048), (0.378, -0.9126, 0.9048), (0.1927, -0.9688, 0.9048), (-1.168e-08, -0.9878, 0.9048), (-0.1927, -0.9688, 0.9048), (-0.378, -0.9126, 0.9048), (-0.5488, -0.8213, 0.9048), (-0.6984, -0.6984, 0.9048), (-0.8213, -0.5488, 0.9048), (-0.9126, -0.378, 0.9048), (-0.9688, -0.1927, 0.9048), (-0.9878, 1.825e-10, 0.9048), (-0.9688, 0.1927, 0.9048), (-0.9126, 0.378, 0.9048), (-0.8213, 0.5488, 0.9048), (-0.6984, 0.6984, 0.9048), (-0.5488, 0.8213, 0.9048), (-0.378, 0.9126, 0.9048), (-0.1927, 0.9688, 0.9048), (0.1951, 0.9808, 0.5752), (0.3827, 0.9239, 0.5752), (0.5556, 0.8315, 0.5752), (0.7071, 0.7071, 0.5752), (0.8315, 0.5556, 0.5752), (0.9239, 0.3827, 0.5752), (0.9808, 0.1951, 0.5752), (1.0, 0.0, 0.5752), (0.9808, -0.1951, 0.5752), (0.9239, -0.3827, 0.5752), (0.8315, -0.5556, 0.5752), (0.7071, -0.7071, 0.5752), (0.5556, -0.8315, 0.5752), (0.3827, -0.9239, 0.5752), (0.1951, -0.9808, 0.5752), (0.0, -1.0, 0.5752), (-0.1951, -0.9808, 0.5752), (-0.3827, -0.9239, 0.5752), (-0.5556, -0.8315, 0.5752), (-0.7071, -0.7071, 0.5752), (-0.8315, -0.5556, 0.5752), (-0.9239, -0.3827, 0.5752), (-0.9808, -0.1951, 0.5752), (-1.0, 0.0, 0.5752), (-0.9808, 0.1951, 0.5752), (-0.9239, 0.3827, 0.5752), (-0.8315, 0.5556, 0.5752), (-0.7071, 0.7071, 0.5752), (-0.5556, 0.8315, 0.5752), (-0.3827, 0.9239, 0.5752), (-0.1951, 0.9808, 0.5752), (0.0, 1.0, 0.5752)], [], [(96, 1, 3, 97), (97, 3, 5, 98), (98, 5, 7, 99), (99, 7, 9, 100), (100, 9, 11, 101), (101, 11, 13, 102), (102, 13, 15, 103), (103, 15, 17, 104), (104, 17, 19, 105), (105, 19, 21, 106), (106, 21, 23, 107), (107, 23, 25, 108), (108, 25, 27, 109), (109, 27, 29, 110), (110, 29, 31, 111), (111, 31, 33, 112), (112, 33, 35, 113), (113, 35, 37, 114), (114, 37, 39, 115), (115, 39, 41, 116), (116, 41, 43, 117), (117, 43, 45, 118), (118, 45, 47, 119), (119, 47, 49, 120), (120, 49, 51, 121), (121, 51, 53, 122), (122, 53, 55, 123), (123, 55, 57, 124), (124, 57, 59, 125), (125, 59, 61, 126), (3, 1, 63, 61, 59, 57, 55, 53, 51, 49, 47, 45, 43, 41, 39, 37, 35, 33, 31, 29, 27, 25, 23, 21, 19, 17, 15, 13, 11, 9, 7, 5), (126, 61, 63, 127), (127, 63, 1, 96), (0, 2, 4, 6, 8, 10, 12, 14, 16, 18, 20, 22, 24, 26, 28, 30, 32, 34, 36, 38, 40, 42, 44, 46, 48, 50, 52, 54, 56, 58, 60, 62), (158, 95, 64, 159), (157, 94, 95, 158), (156, 93, 94, 157), (155, 92, 93, 156), (154, 91, 92, 155), (153, 90, 91, 154), (152, 89, 90, 153), (151, 88, 89, 152), (150, 87, 88, 151), (149, 86, 87, 150), (148, 85, 86, 149), (147, 84, 85, 148), (146, 83, 84, 147), (145, 82, 83, 146), (144, 81, 82, 145), (143, 80, 81, 144), (142, 79, 80, 143), (141, 78, 79, 142), (140, 77, 78, 141), (139, 76, 77, 140), (138, 75, 76, 139), (137, 74, 75, 138), (136, 73, 74, 137), (135, 72, 73, 136), (134, 71, 72, 135), (133, 70, 71, 134), (132, 69, 70, 133), (131, 68, 69, 132), (130, 67, 68, 131), (129, 66, 67, 130), (128, 65, 66, 129), (159, 64, 65, 128), (95, 127, 96, 64), (94, 126, 127, 95), (93, 125, 126, 94), (92, 124, 125, 93), (91, 123, 124, 92), (90, 122, 123, 91), (89, 121, 122, 90), (88, 120, 121, 89), (87, 119, 120, 88), (86, 118, 119, 87), (85, 117, 118, 86), (84, 116, 117, 85), (83, 115, 116, 84), (82, 114, 115, 83), (81, 113, 114, 82), (80, 112, 113, 81), (79, 111, 112, 80), (78, 110, 111, 79), (77, 109, 110, 78), (76, 108, 109, 77), (75, 107, 108, 76), (74, 106, 107, 75), (73, 105, 106, 74), (72, 104, 105, 73), (71, 103, 104, 72), (70, 102, 103, 71), (69, 101, 102, 70), (68, 100, 101, 69), (67, 99, 100, 68), (66, 98, 99, 67), (65, 97, 98, 66), (64, 96, 97, 65), (0, 159, 128, 2), (2, 128, 129, 4), (4, 129, 130, 6), (6, 130, 131, 8), (8, 131, 132, 10), (10, 132, 133, 12), (12, 133, 134, 14), (14, 134, 135, 16), (16, 135, 136, 18), (18, 136, 137, 20), (20, 137, 138, 22), (22, 138, 139, 24), (24, 139, 140, 26), (26, 140, 141, 28), (28, 141, 142, 30), (30, 142, 143, 32), (32, 143, 144, 34), (34, 144, 145, 36), (36, 145, 146, 38), (38, 146, 147, 40), (40, 147, 148, 42), (42, 148, 149, 44), (44, 149, 150, 46), (46, 150, 151, 48), (48, 151, 152, 50), (50, 152, 153, 52), (52, 153, 154, 54), (54, 154, 155, 56), (56, 155, 156, 58), (58, 156, 157, 60), (60, 157, 158, 62), (62, 158, 159, 0)])
_uv = me_cylinder_007.uv_layers.new(name='UVMap')
_uv.uv.foreach_set('vector', [1.0, 0.9031, 1.0, 1.0, 0.9688, 1.0, 0.9688, 0.9031, 0.9688, 0.9031, 0.9688, 1.0, 0.9375, 1.0, 0.9375, 0.9031, 0.9375, 0.9031, 0.9375, 1.0, 0.9062, 1.0, 0.9062, 0.9031, 0.9062, 0.9031, 0.9062, 1.0, 0.875, 1.0, 0.875, 0.9031, 0.875, 0.9031, 0.875, 1.0, 0.8438, 1.0, 0.8438, 0.9031, 0.8438, 0.9031, 0.8438, 1.0, 0.8125, 1.0, 0.8125, 0.9031, 0.8125, 0.9031, 0.8125, 1.0, 0.7812, 1.0, 0.7812, 0.9031, 0.7812, 0.9031, 0.7812, 1.0, 0.75, 1.0, 0.75, 0.9031, 0.75, 0.9031, 0.75, 1.0, 0.7188, 1.0, 0.7188, 0.9031, 0.7188, 0.9031, 0.7188, 1.0, 0.6875, 1.0, 0.6875, 0.9031, 0.6875, 0.9031, 0.6875, 1.0, 0.6562, 1.0, 0.6562, 0.9031, 0.6562, 0.9031, 0.6562, 1.0, 0.625, 1.0, 0.625, 0.9031, 0.625, 0.9031, 0.625, 1.0, 0.5938, 1.0, 0.5938, 0.9031, 0.5938, 0.9031, 0.5938, 1.0, 0.5625, 1.0, 0.5625, 0.9031, 0.5625, 0.9031, 0.5625, 1.0, 0.5312, 1.0, 0.5312, 0.9031, 0.5312, 0.9031, 0.5312, 1.0, 0.5, 1.0, 0.5, 0.9031, 0.5, 0.9031, 0.5, 1.0, 0.4688, 1.0, 0.4688, 0.9031, 0.4688, 0.9031, 0.4688, 1.0, 0.4375, 1.0, 0.4375, 0.9031, 0.4375, 0.9031, 0.4375, 1.0, 0.4062, 1.0, 0.4062, 0.9031, 0.4062, 0.9031, 0.4062, 1.0, 0.375, 1.0, 0.375, 0.9031, 0.375, 0.9031, 0.375, 1.0, 0.3438, 1.0, 0.3438, 0.9031, 0.3438, 0.9031, 0.3438, 1.0, 0.3125, 1.0, 0.3125, 0.9031, 0.3125, 0.9031, 0.3125, 1.0, 0.2812, 1.0, 0.2812, 0.9031, 0.2812, 0.9031, 0.2812, 1.0, 0.25, 1.0, 0.25, 0.9031, 0.25, 0.9031, 0.25, 1.0, 0.2188, 1.0, 0.2188, 0.9031, 0.2188, 0.9031, 0.2188, 1.0, 0.1875, 1.0, 0.1875, 0.9031, 0.1875, 0.9031, 0.1875, 1.0, 0.1562, 1.0, 0.1562, 0.9031, 0.1562, 0.9031, 0.1562, 1.0, 0.125, 1.0, 0.125, 0.9031, 0.125, 0.9031, 0.125, 1.0, 0.09375, 1.0, 0.09375, 0.9031, 0.09375, 0.9031, 0.09375, 1.0, 0.0625, 1.0, 0.0625, 0.9031, 0.2968, 0.4854, 0.25, 0.49, 0.2032, 0.4854, 0.1582, 0.4717, 0.1167, 0.4496, 0.08029, 0.4197, 0.05045, 0.3833, 0.02827, 0.3418, 0.01461, 0.2968, 0.01, 0.25, 0.01461, 0.2032, 0.02827, 0.1582, 0.05045, 0.1167, 0.08029, 0.08029, 0.1167, 0.05045, 0.1582, 0.02827, 0.2032, 0.01461, 0.25, 0.01, 0.2968, 0.01461, 0.3418, 0.02827, 0.3833, 0.05045, 0.4197, 0.08029, 0.4496, 0.1167, 0.4717, 0.1582, 0.4854, 0.2032, 0.49, 0.25, 0.4854, 0.2968, 0.4717, 0.3418, 0.4496, 0.3833, 0.4197, 0.4197, 0.3833, 0.4496, 0.3418, 0.4717, 0.0625, 0.9031, 0.0625, 1.0, 0.03125, 1.0, 0.03125, 0.9031, 0.03125, 0.9031, 0.03125, 1.0, 0.0, 1.0, 0.0, 0.9031, 0.75, 0.49, 0.7968, 0.4854, 0.8418, 0.4717, 0.8833, 0.4496, 0.9197, 0.4197, 0.9496, 0.3833, 0.9717, 0.3418, 0.9854, 0.2968, 0.99, 0.25, 0.9854, 0.2032, 0.9717, 0.1582, 0.9496, 0.1167, 0.9197, 0.08029, 0.8833, 0.05045, 0.8418, 0.02827, 0.7968, 0.01461, 0.75, 0.01, 0.7032, 0.01461, 0.6582, 0.02827, 0.6167, 0.05045, 0.5803, 0.08029, 0.5504, 0.1167, 0.5283, 0.1582, 0.5146, 0.2032, 0.51, 0.25, 0.5146, 0.2968, 0.5283, 0.3418, 0.5504, 0.3833, 0.5803, 0.4197, 0.6167, 0.4496, 0.6582, 0.4717, 0.7032, 0.4854, 0.03125, 0.5674, 0.03125, 0.7969, 0.0, 0.7969, 0.0, 0.5674, 0.0625, 0.5674, 0.0625, 0.7969, 0.03125, 0.7969, 0.03125, 0.5674, 0.09375, 0.5674, 0.09375, 0.7969, 0.0625, 0.7969, 0.0625, 0.5674, 0.125, 0.5674, 0.125, 0.7969, 0.09375, 0.7969, 0.09375, 0.5674, 0.1562, 0.5674, 0.1562, 0.7969, 0.125, 0.7969, 0.125, 0.5674, 0.1875, 0.5674, 0.1875, 0.7969, 0.1562, 0.7969, 0.1562, 0.5674, 0.2188, 0.5674, 0.2188, 0.7969, 0.1875, 0.7969, 0.1875, 0.5674, 0.25, 0.5674, 0.25, 0.7969, 0.2188, 0.7969, 0.2188, 0.5674, 0.2812, 0.5674, 0.2812, 0.7969, 0.25, 0.7969, 0.25, 0.5674, 0.3125, 0.5674, 0.3125, 0.7969, 0.2812, 0.7969, 0.2812, 0.5674, 0.3438, 0.5674, 0.3438, 0.7969, 0.3125, 0.7969, 0.3125, 0.5674, 0.375, 0.5674, 0.375, 0.7969, 0.3438, 0.7969, 0.3438, 0.5674, 0.4062, 0.5674, 0.4062, 0.7969, 0.375, 0.7969, 0.375, 0.5674, 0.4375, 0.5674, 0.4375, 0.7969, 0.4062, 0.7969, 0.4062, 0.5674, 0.4688, 0.5674, 0.4688, 0.7969, 0.4375, 0.7969, 0.4375, 0.5674, 0.5, 0.5674, 0.5, 0.7969, 0.4688, 0.7969, 0.4688, 0.5674, 0.5312, 0.5674, 0.5312, 0.7969, 0.5, 0.7969, 0.5, 0.5674, 0.5625, 0.5674, 0.5625, 0.7969, 0.5312, 0.7969, 0.5312, 0.5674, 0.5938, 0.5674, 0.5938, 0.7969, 0.5625, 0.7969, 0.5625, 0.5674, 0.625, 0.5674, 0.625, 0.7969, 0.5938, 0.7969, 0.5938, 0.5674, 0.6562, 0.5674, 0.6562, 0.7969, 0.625, 0.7969, 0.625, 0.5674, 0.6875, 0.5674, 0.6875, 0.7969, 0.6562, 0.7969, 0.6562, 0.5674, 0.7188, 0.5674, 0.7188, 0.7969, 0.6875, 0.7969, 0.6875, 0.5674, 0.75, 0.5674, 0.75, 0.7969, 0.7188, 0.7969, 0.7188, 0.5674, 0.7812, 0.5674, 0.7812, 0.7969, 0.75, 0.7969, 0.75, 0.5674, 0.8125, 0.5674, 0.8125, 0.7969, 0.7812, 0.7969, 0.7812, 0.5674, 0.8438, 0.5674, 0.8438, 0.7969, 0.8125, 0.7969, 0.8125, 0.5674, 0.875, 0.5674, 0.875, 0.7969, 0.8438, 0.7969, 0.8438, 0.5674, 0.9062, 0.5674, 0.9062, 0.7969, 0.875, 0.7969, 0.875, 0.5674, 0.9375, 0.5674, 0.9375, 0.7969, 0.9062, 0.7969, 0.9062, 0.5674, 0.9688, 0.5674, 0.9688, 0.7969, 0.9375, 0.7969, 0.9375, 0.5674, 1.0, 0.5674, 1.0, 0.7969, 0.9688, 0.7969, 0.9688, 0.5674, 0.03125, 0.7969, 0.03125, 0.9031, 0.0, 0.9031, 0.0, 0.7969, 0.0625, 0.7969, 0.0625, 0.9031, 0.03125, 0.9031, 0.03125, 0.7969, 0.09375, 0.7969, 0.09375, 0.9031, 0.0625, 0.9031, 0.0625, 0.7969, 0.125, 0.7969, 0.125, 0.9031, 0.09375, 0.9031, 0.09375, 0.7969, 0.1562, 0.7969, 0.1562, 0.9031, 0.125, 0.9031, 0.125, 0.7969, 0.1875, 0.7969, 0.1875, 0.9031, 0.1562, 0.9031, 0.1562, 0.7969, 0.2188, 0.7969, 0.2188, 0.9031, 0.1875, 0.9031, 0.1875, 0.7969, 0.25, 0.7969, 0.25, 0.9031, 0.2188, 0.9031, 0.2188, 0.7969, 0.2812, 0.7969, 0.2812, 0.9031, 0.25, 0.9031, 0.25, 0.7969, 0.3125, 0.7969, 0.3125, 0.9031, 0.2812, 0.9031, 0.2812, 0.7969, 0.3438, 0.7969, 0.3438, 0.9031, 0.3125, 0.9031, 0.3125, 0.7969, 0.375, 0.7969, 0.375, 0.9031, 0.3438, 0.9031, 0.3438, 0.7969, 0.4062, 0.7969, 0.4062, 0.9031, 0.375, 0.9031, 0.375, 0.7969, 0.4375, 0.7969, 0.4375, 0.9031, 0.4062, 0.9031, 0.4062, 0.7969, 0.4688, 0.7969, 0.4688, 0.9031, 0.4375, 0.9031, 0.4375, 0.7969, 0.5, 0.7969, 0.5, 0.9031, 0.4688, 0.9031, 0.4688, 0.7969, 0.5312, 0.7969, 0.5312, 0.9031, 0.5, 0.9031, 0.5, 0.7969, 0.5625, 0.7969, 0.5625, 0.9031, 0.5312, 0.9031, 0.5312, 0.7969, 0.5938, 0.7969, 0.5938, 0.9031, 0.5625, 0.9031, 0.5625, 0.7969, 0.625, 0.7969, 0.625, 0.9031, 0.5938, 0.9031, 0.5938, 0.7969, 0.6562, 0.7969, 0.6562, 0.9031, 0.625, 0.9031, 0.625, 0.7969, 0.6875, 0.7969, 0.6875, 0.9031, 0.6562, 0.9031, 0.6562, 0.7969, 0.7188, 0.7969, 0.7188, 0.9031, 0.6875, 0.9031, 0.6875, 0.7969, 0.75, 0.7969, 0.75, 0.9031, 0.7188, 0.9031, 0.7188, 0.7969, 0.7812, 0.7969, 0.7812, 0.9031, 0.75, 0.9031, 0.75, 0.7969, 0.8125, 0.7969, 0.8125, 0.9031, 0.7812, 0.9031, 0.7812, 0.7969, 0.8438, 0.7969, 0.8438, 0.9031, 0.8125, 0.9031, 0.8125, 0.7969, 0.875, 0.7969, 0.875, 0.9031, 0.8438, 0.9031, 0.8438, 0.7969, 0.9062, 0.7969, 0.9062, 0.9031, 0.875, 0.9031, 0.875, 0.7969, 0.9375, 0.7969, 0.9375, 0.9031, 0.9062, 0.9031, 0.9062, 0.7969, 0.9688, 0.7969, 0.9688, 0.9031, 0.9375, 0.9031, 0.9375, 0.7969, 1.0, 0.7969, 1.0, 0.9031, 0.9688, 0.9031, 0.9688, 0.7969, 1.0, 0.5, 1.0, 0.5674, 0.9688, 0.5674, 0.9688, 0.5, 0.9688, 0.5, 0.9688, 0.5674, 0.9375, 0.5674, 0.9375, 0.5, 0.9375, 0.5, 0.9375, 0.5674, 0.9062, 0.5674, 0.9062, 0.5, 0.9062, 0.5, 0.9062, 0.5674, 0.875, 0.5674, 0.875, 0.5, 0.875, 0.5, 0.875, 0.5674, 0.8438, 0.5674, 0.8438, 0.5, 0.8438, 0.5, 0.8438, 0.5674, 0.8125, 0.5674, 0.8125, 0.5, 0.8125, 0.5, 0.8125, 0.5674, 0.7812, 0.5674, 0.7812, 0.5, 0.7812, 0.5, 0.7812, 0.5674, 0.75, 0.5674, 0.75, 0.5, 0.75, 0.5, 0.75, 0.5674, 0.7188, 0.5674, 0.7188, 0.5, 0.7188, 0.5, 0.7188, 0.5674, 0.6875, 0.5674, 0.6875, 0.5, 0.6875, 0.5, 0.6875, 0.5674, 0.6562, 0.5674, 0.6562, 0.5, 0.6562, 0.5, 0.6562, 0.5674, 0.625, 0.5674, 0.625, 0.5, 0.625, 0.5, 0.625, 0.5674, 0.5938, 0.5674, 0.5938, 0.5, 0.5938, 0.5, 0.5938, 0.5674, 0.5625, 0.5674, 0.5625, 0.5, 0.5625, 0.5, 0.5625, 0.5674, 0.5312, 0.5674, 0.5312, 0.5, 0.5312, 0.5, 0.5312, 0.5674, 0.5, 0.5674, 0.5, 0.5, 0.5, 0.5, 0.5, 0.5674, 0.4688, 0.5674, 0.4688, 0.5, 0.4688, 0.5, 0.4688, 0.5674, 0.4375, 0.5674, 0.4375, 0.5, 0.4375, 0.5, 0.4375, 0.5674, 0.4062, 0.5674, 0.4062, 0.5, 0.4062, 0.5, 0.4062, 0.5674, 0.375, 0.5674, 0.375, 0.5, 0.375, 0.5, 0.375, 0.5674, 0.3438, 0.5674, 0.3438, 0.5, 0.3438, 0.5, 0.3438, 0.5674, 0.3125, 0.5674, 0.3125, 0.5, 0.3125, 0.5, 0.3125, 0.5674, 0.2812, 0.5674, 0.2812, 0.5, 0.2812, 0.5, 0.2812, 0.5674, 0.25, 0.5674, 0.25, 0.5, 0.25, 0.5, 0.25, 0.5674, 0.2188, 0.5674, 0.2188, 0.5, 0.2188, 0.5, 0.2188, 0.5674, 0.1875, 0.5674, 0.1875, 0.5, 0.1875, 0.5, 0.1875, 0.5674, 0.1562, 0.5674, 0.1562, 0.5, 0.1562, 0.5, 0.1562, 0.5674, 0.125, 0.5674, 0.125, 0.5, 0.125, 0.5, 0.125, 0.5674, 0.09375, 0.5674, 0.09375, 0.5, 0.09375, 0.5, 0.09375, 0.5674, 0.0625, 0.5674, 0.0625, 0.5, 0.0625, 0.5, 0.0625, 0.5674, 0.03125, 0.5674, 0.03125, 0.5, 0.03125, 0.5, 0.03125, 0.5674, 0.0, 0.5674, 0.0, 0.5])
me_cylinder_007.update()
me_cylinder_008 = bpy.data.meshes.new('Cylinder.008')
me_cylinder_008.from_pydata([(0.0, 1.0, -1.0), (0.0, 1.0, 1.0), (0.1951, 0.9808, -1.0), (0.1951, 0.9808, 1.0), (0.3827, 0.9239, -1.0), (0.3827, 0.9239, 1.0), (0.5556, 0.8315, -1.0), (0.5556, 0.8315, 1.0), (0.7071, 0.7071, -1.0), (0.7071, 0.7071, 1.0), (0.8315, 0.5556, -1.0), (0.8315, 0.5556, 1.0), (0.9239, 0.3827, -1.0), (0.9239, 0.3827, 1.0), (0.9808, 0.1951, -1.0), (0.9808, 0.1951, 1.0), (1.0, 0.0, -1.0), (1.0, 0.0, 1.0), (0.9808, -0.1951, -1.0), (0.9808, -0.1951, 1.0), (0.9239, -0.3827, -1.0), (0.9239, -0.3827, 1.0), (0.8315, -0.5556, -1.0), (0.8315, -0.5556, 1.0), (0.7071, -0.7071, -1.0), (0.7071, -0.7071, 1.0), (0.5556, -0.8315, -1.0), (0.5556, -0.8315, 1.0), (0.3827, -0.9239, -1.0), (0.3827, -0.9239, 1.0), (0.1951, -0.9808, -1.0), (0.1951, -0.9808, 1.0), (0.0, -1.0, -1.0), (0.0, -1.0, 1.0), (-0.1951, -0.9808, -1.0), (-0.1951, -0.9808, 1.0), (-0.3827, -0.9239, -1.0), (-0.3827, -0.9239, 1.0), (-0.5556, -0.8315, -1.0), (-0.5556, -0.8315, 1.0), (-0.7071, -0.7071, -1.0), (-0.7071, -0.7071, 1.0), (-0.8315, -0.5556, -1.0), (-0.8315, -0.5556, 1.0), (-0.9239, -0.3827, -1.0), (-0.9239, -0.3827, 1.0), (-0.9808, -0.1951, -1.0), (-0.9808, -0.1951, 1.0), (-1.0, 0.0, -1.0), (-1.0, 0.0, 1.0), (-0.9808, 0.1951, -1.0), (-0.9808, 0.1951, 1.0), (-0.9239, 0.3827, -1.0), (-0.9239, 0.3827, 1.0), (-0.8315, 0.5556, -1.0), (-0.8315, 0.5556, 1.0), (-0.7071, 0.7071, -1.0), (-0.7071, 0.7071, 1.0), (-0.5556, 0.8315, -1.0), (-0.5556, 0.8315, 1.0), (-0.3827, 0.9239, -1.0), (-0.3827, 0.9239, 1.0), (-0.1951, 0.9808, -1.0), (-0.1951, 0.9808, 1.0)], [], [(0, 1, 3, 2), (2, 3, 5, 4), (4, 5, 7, 6), (6, 7, 9, 8), (8, 9, 11, 10), (10, 11, 13, 12), (12, 13, 15, 14), (14, 15, 17, 16), (16, 17, 19, 18), (18, 19, 21, 20), (20, 21, 23, 22), (22, 23, 25, 24), (24, 25, 27, 26), (26, 27, 29, 28), (28, 29, 31, 30), (30, 31, 33, 32), (32, 33, 35, 34), (34, 35, 37, 36), (36, 37, 39, 38), (38, 39, 41, 40), (40, 41, 43, 42), (42, 43, 45, 44), (44, 45, 47, 46), (46, 47, 49, 48), (48, 49, 51, 50), (50, 51, 53, 52), (52, 53, 55, 54), (54, 55, 57, 56), (56, 57, 59, 58), (58, 59, 61, 60), (3, 1, 63, 61, 59, 57, 55, 53, 51, 49, 47, 45, 43, 41, 39, 37, 35, 33, 31, 29, 27, 25, 23, 21, 19, 17, 15, 13, 11, 9, 7, 5), (60, 61, 63, 62), (62, 63, 1, 0), (0, 2, 4, 6, 8, 10, 12, 14, 16, 18, 20, 22, 24, 26, 28, 30, 32, 34, 36, 38, 40, 42, 44, 46, 48, 50, 52, 54, 56, 58, 60, 62)])
_uv = me_cylinder_008.uv_layers.new(name='UVMap')
_uv.uv.foreach_set('vector', [1.0, 0.5, 1.0, 1.0, 0.9688, 1.0, 0.9688, 0.5, 0.9688, 0.5, 0.9688, 1.0, 0.9375, 1.0, 0.9375, 0.5, 0.9375, 0.5, 0.9375, 1.0, 0.9062, 1.0, 0.9062, 0.5, 0.9062, 0.5, 0.9062, 1.0, 0.875, 1.0, 0.875, 0.5, 0.875, 0.5, 0.875, 1.0, 0.8438, 1.0, 0.8438, 0.5, 0.8438, 0.5, 0.8438, 1.0, 0.8125, 1.0, 0.8125, 0.5, 0.8125, 0.5, 0.8125, 1.0, 0.7812, 1.0, 0.7812, 0.5, 0.7812, 0.5, 0.7812, 1.0, 0.75, 1.0, 0.75, 0.5, 0.75, 0.5, 0.75, 1.0, 0.7188, 1.0, 0.7188, 0.5, 0.7188, 0.5, 0.7188, 1.0, 0.6875, 1.0, 0.6875, 0.5, 0.6875, 0.5, 0.6875, 1.0, 0.6562, 1.0, 0.6562, 0.5, 0.6562, 0.5, 0.6562, 1.0, 0.625, 1.0, 0.625, 0.5, 0.625, 0.5, 0.625, 1.0, 0.5938, 1.0, 0.5938, 0.5, 0.5938, 0.5, 0.5938, 1.0, 0.5625, 1.0, 0.5625, 0.5, 0.5625, 0.5, 0.5625, 1.0, 0.5312, 1.0, 0.5312, 0.5, 0.5312, 0.5, 0.5312, 1.0, 0.5, 1.0, 0.5, 0.5, 0.5, 0.5, 0.5, 1.0, 0.4688, 1.0, 0.4688, 0.5, 0.4688, 0.5, 0.4688, 1.0, 0.4375, 1.0, 0.4375, 0.5, 0.4375, 0.5, 0.4375, 1.0, 0.4062, 1.0, 0.4062, 0.5, 0.4062, 0.5, 0.4062, 1.0, 0.375, 1.0, 0.375, 0.5, 0.375, 0.5, 0.375, 1.0, 0.3438, 1.0, 0.3438, 0.5, 0.3438, 0.5, 0.3438, 1.0, 0.3125, 1.0, 0.3125, 0.5, 0.3125, 0.5, 0.3125, 1.0, 0.2812, 1.0, 0.2812, 0.5, 0.2812, 0.5, 0.2812, 1.0, 0.25, 1.0, 0.25, 0.5, 0.25, 0.5, 0.25, 1.0, 0.2188, 1.0, 0.2188, 0.5, 0.2188, 0.5, 0.2188, 1.0, 0.1875, 1.0, 0.1875, 0.5, 0.1875, 0.5, 0.1875, 1.0, 0.1562, 1.0, 0.1562, 0.5, 0.1562, 0.5, 0.1562, 1.0, 0.125, 1.0, 0.125, 0.5, 0.125, 0.5, 0.125, 1.0, 0.09375, 1.0, 0.09375, 0.5, 0.09375, 0.5, 0.09375, 1.0, 0.0625, 1.0, 0.0625, 0.5, 0.2968, 0.4854, 0.25, 0.49, 0.2032, 0.4854, 0.1582, 0.4717, 0.1167, 0.4496, 0.08029, 0.4197, 0.05045, 0.3833, 0.02827, 0.3418, 0.01461, 0.2968, 0.01, 0.25, 0.01461, 0.2032, 0.02827, 0.1582, 0.05045, 0.1167, 0.08029, 0.08029, 0.1167, 0.05045, 0.1582, 0.02827, 0.2032, 0.01461, 0.25, 0.01, 0.2968, 0.01461, 0.3418, 0.02827, 0.3833, 0.05045, 0.4197, 0.08029, 0.4496, 0.1167, 0.4717, 0.1582, 0.4854, 0.2032, 0.49, 0.25, 0.4854, 0.2968, 0.4717, 0.3418, 0.4496, 0.3833, 0.4197, 0.4197, 0.3833, 0.4496, 0.3418, 0.4717, 0.0625, 0.5, 0.0625, 1.0, 0.03125, 1.0, 0.03125, 0.5, 0.03125, 0.5, 0.03125, 1.0, 0.0, 1.0, 0.0, 0.5, 0.75, 0.49, 0.7968, 0.4854, 0.8418, 0.4717, 0.8833, 0.4496, 0.9197, 0.4197, 0.9496, 0.3833, 0.9717, 0.3418, 0.9854, 0.2968, 0.99, 0.25, 0.9854, 0.2032, 0.9717, 0.1582, 0.9496, 0.1167, 0.9197, 0.08029, 0.8833, 0.05045, 0.8418, 0.02827, 0.7968, 0.01461, 0.75, 0.01, 0.7032, 0.01461, 0.6582, 0.02827, 0.6167, 0.05045, 0.5803, 0.08029, 0.5504, 0.1167, 0.5283, 0.1582, 0.5146, 0.2032, 0.51, 0.25, 0.5146, 0.2968, 0.5283, 0.3418, 0.5504, 0.3833, 0.5803, 0.4197, 0.6167, 0.4496, 0.6582, 0.4717, 0.7032, 0.4854])
me_cylinder_008.update()
me_cube = bpy.data.meshes.new('Cube')
me_cube.from_pydata([(2.536, 2.536, 1.11), (2.536, 2.536, 0.7463), (2.536, -2.536, 1.11), (2.536, -2.536, 0.7463), (-2.536, 2.536, 1.11), (-2.536, 2.536, 0.7463), (-2.536, -2.536, 1.11), (-2.536, -2.536, 0.7463)], [], [(0, 4, 6, 2), (3, 2, 6, 7), (7, 6, 4, 5), (5, 1, 3, 7), (1, 0, 2, 3), (5, 4, 0, 1)])
_uv = me_cube.uv_layers.new(name='UVMap')
_uv.uv.foreach_set('vector', [0.625, 0.5, 0.875, 0.5, 0.875, 0.75, 0.625, 0.75, 0.375, 0.75, 0.625, 0.75, 0.625, 1.0, 0.375, 1.0, 0.375, 0.0, 0.625, 0.0, 0.625, 0.25, 0.375, 0.25, 0.125, 0.5, 0.375, 0.5, 0.375, 0.75, 0.125, 0.75, 0.375, 0.5, 0.625, 0.5, 0.625, 0.75, 0.375, 0.75, 0.375, 0.25, 0.625, 0.25, 0.625, 0.5, 0.375, 0.5])
me_cube.materials.append(mat_material)
me_cube.use_mirror_vertex_groups = False
me_cube.update()
me_cube_001 = bpy.data.meshes.new('Cube.001')
me_cube_001.from_pydata([(-1.0, -1.0, -1.0), (-1.0, -1.0, 1.0), (-1.0, 1.0, -1.0), (-1.0, 1.0, 1.0), (1.0, -1.0, -1.0), (1.0, -1.0, 1.0), (1.0, 1.0, -1.0), (1.0, 1.0, 1.0)], [], [(0, 1, 3, 2), (2, 3, 7, 6), (6, 7, 5, 4), (4, 5, 1, 0), (2, 6, 4, 0), (7, 3, 1, 5)])
_uv = me_cube_001.uv_layers.new(name='UVMap')
_uv.uv.foreach_set('vector', [0.375, 0.0, 0.625, 0.0, 0.625, 0.25, 0.375, 0.25, 0.375, 0.25, 0.625, 0.25, 0.625, 0.5, 0.375, 0.5, 0.375, 0.5, 0.625, 0.5, 0.625, 0.75, 0.375, 0.75, 0.375, 0.75, 0.625, 0.75, 0.625, 1.0, 0.375, 1.0, 0.125, 0.5, 0.375, 0.5, 0.375, 0.75, 0.125, 0.75, 0.625, 0.5, 0.875, 0.5, 0.875, 0.75, 0.625, 0.75])
me_cube_001.update()
me_cube_002 = bpy.data.meshes.new('Cube.002')
me_cube_002.from_pydata([(-1.0, -1.0, -1.0), (-1.0, -1.0, 1.0), (-1.0, 1.0, -1.0), (-1.0, 1.0, 1.0), (1.0, -1.0, -1.0), (1.0, -1.0, 1.0), (1.0, 1.0, -1.0), (1.0, 1.0, 1.0)], [], [(0, 1, 3, 2), (2, 3, 7, 6), (6, 7, 5, 4), (4, 5, 1, 0), (2, 6, 4, 0), (7, 3, 1, 5)])
_uv = me_cube_002.uv_layers.new(name='UVMap')
_uv.uv.foreach_set('vector', [0.375, 0.0, 0.625, 0.0, 0.625, 0.25, 0.375, 0.25, 0.375, 0.25, 0.625, 0.25, 0.625, 0.5, 0.375, 0.5, 0.375, 0.5, 0.625, 0.5, 0.625, 0.75, 0.375, 0.75, 0.375, 0.75, 0.625, 0.75, 0.625, 1.0, 0.375, 1.0, 0.125, 0.5, 0.375, 0.5, 0.375, 0.75, 0.125, 0.75, 0.625, 0.5, 0.875, 0.5, 0.875, 0.75, 0.625, 0.75])
me_cube_002.update()
me_cube_003 = bpy.data.meshes.new('Cube.003')
me_cube_003.from_pydata([(-1.0, -1.0, -1.0), (-1.0, -1.0, 1.0), (-1.0, 1.0, -1.0), (-1.0, 1.0, 1.0), (1.0, -1.0, -1.0), (1.0, -1.0, 1.0), (1.0, 1.0, -1.0), (1.0, 1.0, 1.0)], [], [(0, 1, 3, 2), (2, 3, 7, 6), (6, 7, 5, 4), (4, 5, 1, 0), (2, 6, 4, 0), (7, 3, 1, 5)])
_uv = me_cube_003.uv_layers.new(name='UVMap')
_uv.uv.foreach_set('vector', [0.375, 0.0, 0.625, 0.0, 0.625, 0.25, 0.375, 0.25, 0.375, 0.25, 0.625, 0.25, 0.625, 0.5, 0.375, 0.5, 0.375, 0.5, 0.625, 0.5, 0.625, 0.75, 0.375, 0.75, 0.375, 0.75, 0.625, 0.75, 0.625, 1.0, 0.375, 1.0, 0.125, 0.5, 0.375, 0.5, 0.375, 0.75, 0.125, 0.75, 0.625, 0.5, 0.875, 0.5, 0.875, 0.75, 0.625, 0.75])
me_cube_003.update()
me_cube_004 = bpy.data.meshes.new('Cube.004')
me_cube_004.from_pydata([(-1.0, -1.0, -1.0), (-1.0, -1.0, 1.0), (-1.0, 1.0, -1.0), (-1.0, 1.0, 1.0), (1.0, -1.0, -1.0), (1.0, -1.0, 1.0), (1.0, 1.0, -1.0), (1.0, 1.0, 1.0)], [], [(0, 1, 3, 2), (2, 3, 7, 6), (6, 7, 5, 4), (4, 5, 1, 0), (2, 6, 4, 0), (7, 3, 1, 5)])
_uv = me_cube_004.uv_layers.new(name='UVMap')
_uv.uv.foreach_set('vector', [0.375, 0.0, 0.625, 0.0, 0.625, 0.25, 0.375, 0.25, 0.375, 0.25, 0.625, 0.25, 0.625, 0.5, 0.375, 0.5, 0.375, 0.5, 0.625, 0.5, 0.625, 0.75, 0.375, 0.75, 0.375, 0.75, 0.625, 0.75, 0.625, 1.0, 0.375, 1.0, 0.125, 0.5, 0.375, 0.5, 0.375, 0.75, 0.125, 0.75, 0.625, 0.5, 0.875, 0.5, 0.875, 0.75, 0.625, 0.75])
me_cube_004.update()

# ---- objects
ob_cylinder = bpy.data.objects.new('Cylinder', me_cylinder)
ob_cylinder_001 = bpy.data.objects.new('Cylinder.001', me_cylinder_001)
ob_cylinder_002 = bpy.data.objects.new('Cylinder.002', me_cylinder_002)
ob_cylinder_003 = bpy.data.objects.new('Cylinder.003', me_cylinder_003)
ob_cylinder_007 = bpy.data.objects.new('Cylinder.007', me_cylinder_007)
ob_cylinder_004 = bpy.data.objects.new('Cylinder.004', me_cylinder_008)
ob_camera = bpy.data.objects.new('Camera', cam_camera)
ob_light = bpy.data.objects.new('Light', light_light)
ob_cube = bpy.data.objects.new('Cube', me_cube)
ob_cube_001 = bpy.data.objects.new('Cube.001', me_cube_001)
ob_cube_002 = bpy.data.objects.new('Cube.002', me_cube_002)
ob_cube_003 = bpy.data.objects.new('Cube.003', me_cube_003)
ob_cube_004 = bpy.data.objects.new('Cube.004', me_cube_004)

# ---- transforms, parenting, visibility, modifiers, constraints
ob_cylinder.location = (-9.323, 0.0, 0.9879)
ob_cylinder_001.location = (-9.646, -0.2354, 0.01673)
ob_cylinder_001.rotation_euler = (-0.07323, 0.09793, 0.4561)
ob_cylinder_002.location = (-8.363, -0.569, 0.2922)
ob_cylinder_002.rotation_euler = (-0.09842, -0.6185, -0.3937)
ob_cylinder_003.location = (-9.504, 0.9378, 0.2191)
ob_cylinder_003.rotation_euler = (-0.3125, -0.4106, 2.458)
ob_cylinder_007.location = (-13.27, 0.0, 0.9879)
ob_cylinder_004.location = (-13.29, -0.01256, 0.8332)
ob_cylinder_004.scale = (0.6952, 0.6952, 0.6952)
ob_camera.location = (7.359, -6.926, 4.958)
ob_camera.rotation_euler = (1.109, 0.0, 0.8149)
ob_camera.lock_rotations_4d = False
ob_camera.empty_display_type = 'ARROWS'
ob_camera.color = (0.0, 0.0, 0.0, 0.0)
ob_camera.display_type = 'WIRE'
ob_camera.lineart.crease_threshold = 0.0
ob_light.location = (4.076, 1.005, 6.038)
ob_light.rotation_euler = (0.6503, 0.05522, 1.866)
ob_light.lock_rotations_4d = False
ob_light.empty_display_type = 'ARROWS'
ob_light.color = (0.0, 0.0, 0.0, 0.0)
ob_light.lineart.crease_threshold = 0.0
ob_cube.location = (0.0, 0.0, 1.985)
ob_cube.lock_rotations_4d = False
ob_cube.empty_display_type = 'ARROWS'
ob_cube.lineart.crease_threshold = 0.0
ob_cube_001.location = (2.37, -2.373, 1.262)
ob_cube_001.scale = (0.1621, 0.1621, 1.5)
ob_cube_002.location = (-2.372, 2.372, 1.262)
ob_cube_002.scale = (0.1621, 0.1621, 1.5)
ob_cube_003.location = (-2.374, -2.373, 1.269)
ob_cube_003.scale = (0.1621, 0.1621, 1.5)
ob_cube_004.location = (2.373, 2.372, 1.262)
ob_cube_004.scale = (0.1621, 0.1621, 1.5)

# ---- collection membership
col_collection_1_1.objects.link(ob_cylinder)
col_collection_1_1.objects.link(ob_cylinder_001)
col_collection_1_1.objects.link(ob_cylinder_002)
col_collection_1_1.objects.link(ob_cylinder_003)
col_collection_1_1.objects.link(ob_cylinder_007)
col_collection_1_1.objects.link(ob_cylinder_004)
col_collection_1.objects.link(ob_camera)
col_collection_1.objects.link(ob_light)
col_collection.objects.link(ob_cube)
col_collection.objects.link(ob_cube_001)
col_collection.objects.link(ob_cube_002)
col_collection.objects.link(ob_cube_003)
col_collection.objects.link(ob_cube_004)

# ---- scene / render settings (as saved in the file)
scene.camera = ob_camera
scene.frame_start = 1; scene.frame_end = 250; scene.frame_set(1)
scene.render.engine = 'BLENDER_EEVEE_NEXT'
scene.cycles.sampling_pattern = 'TABULATED_SOBOL'
scene.cycles.use_light_tree = False
scene.view_settings.view_transform = 'Filmic'
bpy.context.view_layer.update()
